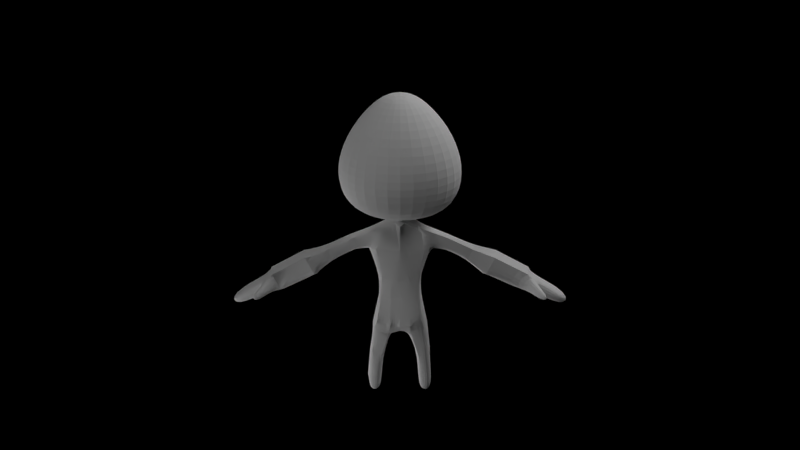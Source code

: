 # Source: PlayerProto16.blend  (saved by Blender 2.61.0; exported with 4.5.12 LTS)
import bpy
from mathutils import Matrix  # noqa: F401  (used for matrix-valued properties, if any)

bpy.ops.wm.read_factory_settings(use_empty=True)
scene = bpy.context.scene
scene.name = 'Scene'

# ---- collections
col_collection_1 = bpy.data.collections.new('Collection 1'); scene.collection.children.link(col_collection_1)
col_collection_6 = bpy.data.collections.new('Collection 6'); scene.collection.children.link(col_collection_6)

# ---- materials (node trees are filled in below, after node groups)
mat_character = bpy.data.materials.new('Character')
mat_character.alpha_threshold = 0.0
mat_character.use_transparent_shadow = False
mat_character.preview_render_type = 'FLAT'
mat_character.diffuse_color = (1.0, 1.0, 1.0, 1.0)
mat_character.roughness = 0.5
mat_character.line_color = (0.0, 0.0, 0.0, 1.0)

# ---- material node trees

# ---- world
world_world = bpy.data.worlds.new('World'); scene.world = world_world
world_world.use_nodes = True; world_world.node_tree.nodes.clear()
_N = world_world.node_tree.nodes; _L = world_world.node_tree.links
n0 = _N.new('ShaderNodeOutputWorld'); n0.name = 'World Output'; n0.location = (300, 300)
n0.width = 120
n1 = _N.new('ShaderNodeBsdfDiffuse'); n1.name = 'Diffuse BSDF'; n1.location = (100, 300)
n1.inputs[0].default_value = (0.3757, 0.1993, 0.3622, 1.0)
_L.new(n1.outputs[0], n0.inputs[0])
n0.is_active_output = True
world_world.color = (0.05088, 0.05088, 0.05088)
world_world.use_sun_shadow = False
world_world.sun_shadow_jitter_overblur = 0.0
world_world.cycles.sampling_method = 'MANUAL'
world_world.cycles.sample_map_resolution = 256

# ---- cameras
cam_camera = bpy.data.cameras.new('Camera')
cam_camera.clip_end = 100.0
cam_camera.lens = 35.0
cam_camera.sensor_width = 32.0
cam_camera.sensor_height = 18.0
cam_camera.ortho_scale = 7.314
cam_camera.dof.focus_distance = 0.0
cam_camera.dof.aperture_fstop = 128.0

# ---- lights
light_lamp_007 = bpy.data.lights.new('Lamp.007', 'POINT')
light_lamp_007.transmission_factor = 0.0
light_lamp_007.cutoff_distance = 30.0
light_lamp_007.energy = 100.0
light_lamp_007.shadow_buffer_clip_start = 1.001
light_lamp_007.shadow_soft_size = 1.0
light_lamp_007.shadow_maximum_resolution = 0.006
light_lamp_007.use_absolute_resolution = True
light_lamp_007.cycles.use_multiple_importance_sampling = False
light_lamp_006 = bpy.data.lights.new('Lamp.006', 'POINT')
light_lamp_006.transmission_factor = 0.0
light_lamp_006.cutoff_distance = 30.0
light_lamp_006.energy = 100.0
light_lamp_006.shadow_buffer_clip_start = 1.001
light_lamp_006.shadow_soft_size = 1.0
light_lamp_006.shadow_maximum_resolution = 0.006
light_lamp_006.use_absolute_resolution = True
light_lamp_006.cycles.use_multiple_importance_sampling = False
light_lamp_005 = bpy.data.lights.new('Lamp.005', 'POINT')
light_lamp_005.transmission_factor = 0.0
light_lamp_005.cutoff_distance = 30.0
light_lamp_005.energy = 100.0
light_lamp_005.shadow_buffer_clip_start = 1.001
light_lamp_005.shadow_soft_size = 1.0
light_lamp_005.shadow_maximum_resolution = 0.006
light_lamp_005.use_absolute_resolution = True
light_lamp_005.cycles.use_multiple_importance_sampling = False
light_lamp_004 = bpy.data.lights.new('Lamp.004', 'POINT')
light_lamp_004.transmission_factor = 0.0
light_lamp_004.cutoff_distance = 30.0
light_lamp_004.energy = 100.0
light_lamp_004.shadow_buffer_clip_start = 1.001
light_lamp_004.shadow_soft_size = 1.0
light_lamp_004.shadow_maximum_resolution = 0.006
light_lamp_004.use_absolute_resolution = True
light_lamp_004.cycles.use_multiple_importance_sampling = False
light_lamp_002 = bpy.data.lights.new('Lamp.002', 'POINT')
light_lamp_002.transmission_factor = 0.0
light_lamp_002.cutoff_distance = 30.0
light_lamp_002.energy = 100.0
light_lamp_002.shadow_buffer_clip_start = 1.001
light_lamp_002.shadow_soft_size = 1.0
light_lamp_002.shadow_maximum_resolution = 0.006
light_lamp_002.use_absolute_resolution = True
light_lamp_002.cycles.use_multiple_importance_sampling = False
light_lamp = bpy.data.lights.new('Lamp', 'POINT')
light_lamp.transmission_factor = 0.0
light_lamp.cutoff_distance = 30.0
light_lamp.energy = 100.0
light_lamp.shadow_buffer_clip_start = 1.001
light_lamp.shadow_soft_size = 1.0
light_lamp.shadow_maximum_resolution = 0.006
light_lamp.use_absolute_resolution = True
light_lamp.cycles.use_multiple_importance_sampling = False

# ---- meshes
me_cube = bpy.data.meshes.new('Cube')
me_cube.from_pydata([(0.1734, -1.196, 0.007754), (-0.1734, -1.196, 0.007754), (-0.1552, -1.196, 0.7017), (8.065e-06, -1.434, -0.02751), (0.2067, -1.312, -0.0305), (0.1965, -1.312, 0.7244), (8.065e-06, -1.185, 0.7379), (0.1356, -1.394, 0.3374), (-0.1355, -1.394, 0.3374), (0.1356, -1.233, 0.3374), (0.1533, -1.314, 0.3377), (-0.1533, -1.314, 0.3377), (8.064e-06, -1.42, 0.3282), (0.1889, -1.386, -0.03575), (0.1889, -1.237, -0.03575), (0.07562, -1.188, -0.03009), (-0.0756, -1.188, -0.03009), (-0.1902, -1.388, 0.7064), (0.1903, -1.235, 0.7063), (0.1776, -1.434, 0.5759), (-0.1776, -1.434, 0.5759), (0.1776, -1.188, 0.5759), (-0.1407, -1.233, 0.195), (8.069e-06, -1.239, -0.08068), (8.065e-06, -1.385, -0.08068), (8.066e-06, -1.258, 0.8052), (0.2298, -1.312, 0.55), (0.1514, -1.265, 0.339), (0.1589, -1.314, 0.1933), (-0.1589, -1.314, 0.1933), (-0.1514, -1.362, 0.339), (-0.06743, -1.416, 0.3302), (8.065e-06, -1.415, 0.1898), (0.06744, -1.211, 0.3302), (-0.06743, -1.211, 0.3302), (-0.08435, -1.387, -0.1037), (-0.02769, -1.277, 0.8022), (0.2198, -1.236, 0.5758), (-0.2198, -1.387, 0.5758), (-0.1564, -1.362, 0.1931), (0.06899, -1.215, 0.1893), (-0.06897, -1.215, 0.1893), (0.3377, -1.378, 0.5615), (-0.3377, -1.378, 0.5615), (0.3377, -1.246, 0.5615), (-0.3377, -1.246, 0.5615), (0.3318, -1.312, 0.5426), (-0.3601, -1.246, 0.6406), (0.3601, -1.378, 0.6406), (-0.3671, -1.312, 0.6587), (0.5475, -1.312, 0.5755), (0.5382, -1.244, 0.5568), (-0.4919, -1.312, 0.4611), (-0.5011, -1.244, 0.4798), (-0.5011, -1.38, 0.4798), (-0.6367, -1.42, 0.3824), (0.6367, -1.204, 0.3824), (0.6216, -1.312, 0.3521), (0.6984, -1.204, 0.5047), (-0.6984, -1.204, 0.5047), (-0.6984, -1.42, 0.5047), (0.9604, -1.312, 0.4035), (-0.9604, -1.312, 0.4035), (-0.9453, -1.416, 0.3763), (0.9453, -1.208, 0.3763), (-0.8736, -1.312, 0.2316), (0.8865, -1.208, 0.2598), (-0.8865, -1.208, 0.2598), (-0.8865, -1.416, 0.2598), (0.1402, -1.378, -0.2866), (-0.1402, -1.378, -0.2866), (0.2116, -1.246, -0.2485), (-0.2116, -1.246, -0.2485), (-0.2282, -1.312, -0.2399), (-0.248, -1.312, -0.4671), (0.2305, -1.378, -0.4697), (0.2305, -1.245, -0.4697), (0.1585, -1.242, -0.5808), (0.2384, -1.312, -0.5891), (-0.2383, -1.312, -0.5891), (0.2317, -1.381, -0.5825), (-0.2317, -1.381, -0.5825), (0.2317, -1.242, -0.5825), (-0.2317, -1.242, -0.5825), (0.152, -1.312, -0.5863), (-0.152, -1.312, -0.5863), (-0.1585, -1.242, -0.5808), (0.1585, -1.381, -0.5808), (-0.1585, -1.381, -0.5808), (0.1541, -1.379, -0.4831), (-0.1541, -1.379, -0.4831), (0.1541, -1.245, -0.4831), (-0.1541, -1.245, -0.4831), (0.1366, -1.312, -0.4869), (-0.1366, -1.312, -0.4869), (-0.2305, -1.245, -0.4697), (-0.2305, -1.378, -0.4697), (0.248, -1.312, -0.4671), (0.2282, -1.312, -0.2399), (0.2116, -1.377, -0.2485), (-0.2116, -1.377, -0.2485), (0.1234, -1.312, -0.2965), (-0.1234, -1.312, -0.2965), (0.1402, -1.246, -0.2866), (-0.1402, -1.246, -0.2866), (1.032, -1.312, 0.3147), (-1.032, -1.312, 0.3147), (1.023, -1.404, 0.323), (-1.023, -1.404, 0.323), (1.023, -1.22, 0.323), (-1.023, -1.22, 0.323), (0.9876, -1.312, 0.2266), (-0.9876, -1.312, 0.2266), (0.9754, -1.22, 0.2291), (-0.9754, -1.22, 0.2291), (0.9754, -1.404, 0.2291), (-0.9754, -1.404, 0.2291), (0.8865, -1.416, 0.2598), (0.8736, -1.312, 0.2316), (-0.9453, -1.208, 0.3763), (0.9453, -1.416, 0.3763), (0.7137, -1.312, 0.5349), (-0.7137, -1.312, 0.5349), (0.6984, -1.42, 0.5047), (-0.6215, -1.312, 0.3521), (-0.6367, -1.204, 0.3824), (0.6367, -1.42, 0.3824), (0.5011, -1.38, 0.4798), (0.5011, -1.244, 0.4798), (0.4919, -1.312, 0.4611), (-0.5382, -1.244, 0.5568), (0.5382, -1.38, 0.5568), (-0.5382, -1.38, 0.5568), (-0.5475, -1.312, 0.5755), (0.3671, -1.312, 0.6587), (-0.3601, -1.378, 0.6406), (0.3601, -1.246, 0.6406), (-0.3318, -1.312, 0.5426), (0.07502, -1.16, 0.5709), (-0.07501, -1.16, 0.5709), (0.06899, -1.412, 0.1893), (-0.06897, -1.412, 0.1893), (8.065e-06, -1.47, 0.5727), (0.1565, -1.362, 0.1931), (0.2198, -1.387, 0.5758), (0.1565, -1.265, 0.1931), (-0.1564, -1.265, 0.1931), (-0.2198, -1.236, 0.5758), (0.02883, -1.323, 0.7993), (-0.02614, -1.323, 0.7993), (0.0277, -1.277, 0.8022), (0.08437, -1.387, -0.1037), (0.08437, -1.236, -0.1037), (-0.08435, -1.236, -0.1037), (-0.007469, -1.212, 0.1898), (8.069e-06, -1.156, 0.5666), (0.06744, -1.416, 0.3302), (0.1514, -1.362, 0.339), (-0.1514, -1.265, 0.339), (-0.2298, -1.312, 0.55), (8.066e-06, -1.338, 0.7989), (0.03743, -1.296, 0.8023), (-0.03742, -1.296, 0.8023), (0.06566, -1.312, -0.1248), (-0.06564, -1.312, -0.1248), (0.1407, -1.233, 0.195), (-0.1776, -1.188, 0.5759), (0.1407, -1.393, 0.195), (-0.1407, -1.393, 0.195), (0.07103, -1.186, 0.7376), (-0.07101, -1.186, 0.7376), (0.03417, -1.432, 0.7719), (-0.03415, -1.432, 0.7719), (-0.1903, -1.235, 0.7063), (0.1902, -1.388, 0.7064), (-0.1889, -1.237, -0.03575), (-0.1889, -1.386, -0.03575), (0.07562, -1.434, -0.03009), (-0.0756, -1.434, -0.03009), (8.065e-06, -1.207, 0.3282), (8.065e-06, -1.312, -0.08908), (-0.1355, -1.233, 0.3374), (8.066e-06, -1.468, 0.7536), (-0.1965, -1.312, 0.7244), (8.069e-06, -1.188, -0.02751), (-0.2067, -1.312, -0.0305), (0.1552, -1.426, 0.7018), (-0.1552, -1.426, 0.7018), (0.1552, -1.196, 0.7017), (0.1734, -1.426, 0.007754), (-0.1734, -1.426, 0.007754), (0.9901, -1.499, 0.3391), (-0.9901, -1.499, 0.3391), (0.943, -1.499, 0.2459), (-0.943, -1.499, 0.2459), (1.023, -1.458, 0.2367), (-1.023, -1.458, 0.2367), (1.045, -1.458, 0.2801), (-1.045, -1.458, 0.2801), (1.086, -1.587, 0.2488), (-1.086, -1.587, 0.2488), (1.073, -1.587, 0.2222), (-1.073, -1.587, 0.2222), (1.024, -1.612, 0.2278), (-1.024, -1.612, 0.2278), (1.052, -1.612, 0.285), (-1.052, -1.612, 0.285), (1.191, -1.437, 0.1312), (-1.191, -1.437, 0.1312), (1.191, -1.187, 0.1312), (-1.191, -1.187, 0.1312), (1.267, -1.31, 0.08316), (-1.267, -1.31, 0.08316), (1.229, -1.187, 0.2077), (-1.229, -1.187, 0.2077), (1.229, -1.437, 0.2077), (-1.229, -1.437, 0.2077), (1.312, -1.31, 0.1712), (-1.312, -1.31, 0.1712), (-0.3761, -1.256, 0.8426), (0.3709, -1.256, 0.8426), (-0.002576, -1.667, 0.8089), (-0.279, -1.059, 0.8423), (0.2738, -1.059, 0.8423), (-0.2635, -1.518, 0.8135), (0.2851, -1.518, 0.8135), (-0.002576, -0.8742, 0.8722), (-0.003704, -0.7385, 1.056), (0.3811, -1.6, 0.9779), (-0.3528, -1.6, 0.9779), (0.3661, -0.9852, 1.016), (-0.3735, -0.9852, 1.016), (-0.003704, -1.799, 0.9718), (0.496, -1.249, 1.017), (-0.5034, -1.249, 1.017), (-0.5034, -1.249, 1.228), (0.496, -1.249, 1.228), (-0.003704, -1.799, 1.182), (-0.3735, -0.9852, 1.227), (0.3661, -0.9852, 1.227), (-0.3528, -1.6, 1.189), (0.3811, -1.6, 1.189), (-0.003704, -0.7385, 1.267), (-0.002735, -0.855, 1.485), (0.2986, -1.529, 1.424), (-0.2761, -1.529, 1.424), (0.2869, -1.048, 1.454), (-0.2924, -1.048, 1.454), (-0.002735, -1.686, 1.419), (0.3886, -1.255, 1.454), (-0.3941, -1.255, 1.454), (-0.2098, -1.264, 1.638), (0.2076, -1.264, 1.638), (-0.001102, -1.494, 1.619), (-0.1555, -1.154, 1.637), (0.1533, -1.154, 1.637), (-0.1469, -1.411, 1.621), (0.1596, -1.411, 1.621), (-0.001102, -1.051, 1.654), (0.000763, -1.248, 1.735)], [], [(16, 184, 23, 153), (153, 23, 180, 164), (0, 14, 152, 15), (24, 180, 163, 151), (164, 180, 24, 35), (3, 24, 151, 177), (176, 35, 178, 190), (162, 36, 173, 183), (21, 188, 18, 37), (173, 2, 166, 147), (27, 37, 26, 10), (159, 147, 158, 11), (0, 165, 145, 14), (145, 27, 10, 28), (14, 145, 28, 4), (29, 146, 175, 185), (10, 26, 144, 157), (38, 159, 11, 30), (20, 38, 30, 8), (30, 11, 29, 39), (19, 186, 171, 142), (7, 19, 142, 156), (142, 20, 8, 31), (142, 171, 182), (182, 172, 142), (156, 142, 12), (142, 31, 12), (141, 168, 190, 178), (12, 31, 141, 32), (154, 179, 33, 40), (41, 154, 184, 16), (40, 33, 9, 165), (181, 34, 41, 22), (16, 1, 22, 41), (26, 37, 44, 46), (18, 5, 134, 136), (49, 183, 173, 47), (5, 174, 48, 134), (134, 48, 131, 50), (132, 135, 49, 133), (136, 134, 50, 51), (130, 47, 45, 53), (53, 45, 137, 52), (54, 43, 135, 132), (52, 137, 43, 54), (131, 127, 126, 123), (129, 128, 56, 57), (51, 50, 121, 58), (121, 123, 120, 61), (62, 122, 59, 119), (68, 55, 60, 63), (65, 124, 55, 68), (70, 35, 176, 100), (151, 163, 101, 69), (152, 14, 71, 103), (72, 175, 153, 104), (163, 152, 103, 101), (14, 4, 98, 71), (73, 185, 175, 72), (100, 176, 185, 73), (74, 73, 72, 95), (83, 95, 92, 86), (15, 184, 23, 152), (152, 23, 180, 163), (1, 175, 153, 16), (3, 24, 35, 178), (13, 151, 177, 189), (25, 6, 169, 150), (170, 6, 25, 36), (150, 169, 188, 18), (2, 170, 36, 173), (161, 150, 18, 5), (148, 161, 5, 174), (183, 162, 149, 17), (182, 160, 148, 171), (149, 160, 182, 172), (171, 148, 174, 186), (17, 149, 172, 187), (37, 21, 9, 27), (181, 166, 147, 158), (27, 9, 165, 145), (22, 181, 158, 146), (1, 22, 146, 175), (146, 158, 11, 29), (186, 174, 144, 19), (38, 17, 187, 20), (19, 144, 157, 7), (157, 10, 28, 143), (143, 28, 4, 13), (185, 29, 39, 176), (7, 157, 143, 167), (39, 30, 8, 168), (167, 143, 13, 189), (176, 39, 168, 190), (20, 187, 172, 142), (156, 7, 167, 140), (168, 8, 31, 141), (140, 167, 189, 177), (12, 156, 140, 32), (32, 140, 177, 3), (178, 141, 32, 3), (169, 6, 155, 138), (155, 6, 170, 139), (179, 155, 139, 34), (188, 169, 138, 21), (139, 170, 2, 166), (21, 138, 33, 9), (34, 139, 166, 181), (154, 179, 34, 41), (40, 154, 184, 15), (15, 0, 165, 40), (46, 26, 144, 42), (38, 159, 137, 43), (42, 144, 174, 48), (17, 38, 43, 135), (159, 147, 45, 137), (136, 18, 37, 44), (147, 173, 47, 45), (183, 17, 135, 49), (47, 49, 133, 130), (51, 136, 44, 128), (128, 44, 46, 129), (127, 42, 48, 131), (129, 46, 42, 127), (57, 129, 127, 126), (54, 52, 124, 55), (132, 54, 55, 60), (52, 53, 125, 124), (58, 51, 128, 56), (53, 130, 59, 125), (130, 133, 122, 59), (123, 131, 50, 121), (133, 132, 60, 122), (122, 60, 63, 62), (61, 121, 58, 64), (64, 58, 56, 66), (125, 59, 119, 67), (66, 56, 57, 118), (124, 125, 67, 65), (117, 126, 123, 120), (118, 57, 126, 117), (111, 118, 117, 115), (68, 65, 112, 116), (113, 66, 118, 111), (65, 67, 114, 112), (109, 64, 66, 113), (67, 119, 110, 114), (105, 61, 64, 109), (119, 62, 106, 110), (107, 120, 61, 105), (62, 63, 108, 106), (69, 151, 13, 99), (35, 164, 102, 70), (164, 153, 104, 102), (99, 13, 4, 98), (75, 99, 98, 97), (73, 100, 96, 74), (97, 98, 71, 76), (91, 103, 101, 93), (102, 104, 92, 94), (76, 71, 103, 91), (104, 72, 95, 92), (93, 101, 69, 89), (70, 102, 94, 90), (89, 69, 99, 75), (100, 70, 90, 96), (87, 89, 75, 80), (96, 90, 88, 81), (84, 93, 89, 87), (90, 94, 85, 88), (82, 76, 91, 77), (77, 91, 93, 84), (94, 92, 86, 85), (78, 97, 76, 82), (95, 74, 79, 83), (80, 75, 97, 78), (74, 96, 81, 79), (82, 77, 84, 78), (85, 86, 83, 79), (78, 84, 87, 80), (88, 85, 79, 81), (107, 115, 195, 197), (196, 116, 108, 198), (120, 107, 197, 191), (198, 108, 63, 192), (115, 117, 193, 195), (194, 68, 116, 196), (117, 120, 191, 193), (192, 63, 68, 194), (193, 191, 205, 203), (206, 192, 194, 204), (195, 193, 203, 201), (204, 194, 196, 202), (191, 197, 199, 205), (200, 198, 192, 206), (197, 195, 201, 199), (202, 196, 198, 200), (201, 203, 205, 199), (206, 204, 202, 200), (107, 105, 217, 215), (218, 106, 108, 216), (105, 109, 213, 217), (214, 110, 106, 218), (109, 113, 209, 213), (210, 114, 110, 214), (113, 111, 211, 209), (212, 112, 114, 210), (115, 107, 215, 207), (216, 108, 116, 208), (111, 115, 207, 211), (208, 116, 112, 212), (217, 213, 209, 211), (210, 214, 218, 212), (215, 217, 211, 207), (212, 218, 216, 208), (148, 160, 221, 225), (25, 150, 223, 226), (36, 25, 226, 222), (160, 149, 224, 221), (149, 162, 219, 224), (161, 148, 225, 220), (162, 36, 222, 219), (150, 161, 220, 223), (223, 220, 233, 230), (219, 222, 231, 234), (220, 225, 228, 233), (224, 219, 234, 229), (221, 224, 229, 232), (222, 226, 227, 231), (226, 223, 230, 227), (225, 221, 232, 228), (228, 232, 237, 241), (227, 230, 239, 242), (231, 227, 242, 238), (232, 229, 240, 237), (229, 234, 235, 240), (233, 228, 241, 236), (234, 231, 238, 235), (230, 233, 236, 239), (239, 236, 249, 246), (235, 238, 247, 250), (236, 241, 244, 249), (240, 235, 250, 245), (237, 240, 245, 248), (238, 242, 243, 247), (242, 239, 246, 243), (241, 237, 248, 244), (244, 248, 253, 257), (243, 246, 255, 258), (247, 243, 258, 254), (248, 245, 256, 253), (245, 250, 251, 256), (249, 244, 257, 252), (250, 247, 254, 251), (246, 249, 252, 255), (255, 252, 259), (251, 254, 259), (252, 257, 259), (256, 251, 259), (253, 256, 259), (254, 258, 259), (258, 255, 259), (257, 253, 259), (138, 155, 179, 33)])
_uv = me_cube.uv_layers.new(name='UVMap')
_uv.uv.foreach_set('vector', [0.3683, 0.7111, 0.3929, 0.718, 0.3985, 0.6924, 0.3692, 0.6809, 0.3692, 0.6809, 0.3985, 0.6924, 0.4087, 0.6679, 0.3844, 0.6562, 0.08547, 0.7165, 0.09457, 0.6975, 0.05349, 0.6797, 0.0541, 0.71, 0.2114, 0.6625, 0.2114, 0.6344, 0.1842, 0.632, 0.1781, 0.6606, 0.2386, 0.6321, 0.2114, 0.6344, 0.2114, 0.6625, 0.2447, 0.6607, 0.2113, 0.6896, 0.2114, 0.6625, 0.1781, 0.6606, 0.1861, 0.6897, 0.2789, 0.6903, 0.2447, 0.6607, 0.2365, 0.6898, 0.2646, 0.7056, 0.2337, 0.9584, 0.2402, 0.9658, 0.2693, 0.9135, 0.2551, 0.9097, 0.1297, 0.8955, 0.1424, 0.9193, 0.1516, 0.9132, 0.1425, 0.89, 0.2693, 0.9135, 0.2785, 0.9198, 0.2915, 0.8961, 0.2787, 0.8905, 0.1244, 0.8237, 0.1425, 0.89, 0.1546, 0.8804, 0.1406, 0.8197, 0.2667, 0.8808, 0.2787, 0.8905, 0.2972, 0.8243, 0.2811, 0.8202, 0.08547, 0.7165, 0.1024, 0.7755, 0.1148, 0.7724, 0.09457, 0.6975, 0.1148, 0.7724, 0.1244, 0.8237, 0.1406, 0.8197, 0.1316, 0.7696, 0.09457, 0.6975, 0.1148, 0.7724, 0.1316, 0.7696, 0.1192, 0.6943, 0.2904, 0.7702, 0.3073, 0.7731, 0.328, 0.6984, 0.3034, 0.6949, 0.1406, 0.8197, 0.1546, 0.8804, 0.1692, 0.8813, 0.1567, 0.8171, 0.2521, 0.8816, 0.2667, 0.8808, 0.2811, 0.8202, 0.265, 0.8174, 0.2411, 0.8791, 0.2521, 0.8816, 0.265, 0.8174, 0.254, 0.8153, 0.265, 0.8174, 0.2811, 0.8202, 0.2904, 0.7702, 0.2738, 0.7673, 0.1802, 0.879, 0.1851, 0.8989, 0.2016, 0.9131, 0.2106, 0.8772, 0.1677, 0.815, 0.1802, 0.879, 0.2106, 0.8772, 0.1897, 0.8092, 0.2106, 0.8772, 0.2411, 0.8791, 0.254, 0.8153, 0.2321, 0.8093, 0.2106, 0.8772, 0.2016, 0.9131, 0.2106, 0.9069, 0.2106, 0.9069, 0.2196, 0.9131, 0.2106, 0.8772, 0.1897, 0.8092, 0.2106, 0.8772, 0.2109, 0.8083, 0.2106, 0.8772, 0.2321, 0.8093, 0.2109, 0.8083, 0.2347, 0.7635, 0.2615, 0.7662, 0.2646, 0.7056, 0.2365, 0.6898, 0.2109, 0.8083, 0.2321, 0.8093, 0.2347, 0.7635, 0.211, 0.7634, 0.04982, 0.7892, 0.06426, 0.8349, 0.08755, 0.83, 0.07554, 0.7816, 0.3464, 0.7825, 0.367, 0.7887, 0.3929, 0.718, 0.3683, 0.7111, 0.07554, 0.7816, 0.08755, 0.83, 0.1128, 0.8263, 0.1024, 0.7755, 0.3089, 0.8269, 0.3341, 0.8309, 0.3464, 0.7825, 0.3196, 0.7763, 0.3683, 0.7111, 0.3369, 0.7174, 0.3196, 0.7763, 0.3464, 0.7825, 0.8684, 0.9571, 0.8942, 0.9641, 0.8979, 0.9175, 0.8683, 0.9177, 0.9361, 0.9874, 0.9647, 0.9843, 0.9575, 0.918, 0.9312, 0.9189, 0.4562, 0.9183, 0.4492, 0.9839, 0.4774, 0.987, 0.4823, 0.9192, 0.7724, 0.9844, 0.8008, 0.9874, 0.8056, 0.9191, 0.7794, 0.9182, 0.7794, 0.9182, 0.8056, 0.9191, 0.8038, 0.8408, 0.7773, 0.845, 0.6085, 0.842, 0.6066, 0.9194, 0.6325, 0.9186, 0.6346, 0.8462, 0.9312, 0.9189, 0.9575, 0.918, 0.9593, 0.8444, 0.9326, 0.8404, 0.4809, 0.8414, 0.4823, 0.9192, 0.5153, 0.9178, 0.5155, 0.84, 0.5155, 0.84, 0.5153, 0.9178, 0.5446, 0.918, 0.5449, 0.8396, 0.5742, 0.8402, 0.5738, 0.9179, 0.6066, 0.9194, 0.6085, 0.842, 0.5449, 0.8396, 0.5446, 0.918, 0.5738, 0.9179, 0.5742, 0.8402, 0.8038, 0.8408, 0.8385, 0.8391, 0.8332, 0.7746, 0.7922, 0.7809, 0.868, 0.8385, 0.8978, 0.839, 0.903, 0.7755, 0.8674, 0.7748, 0.9326, 0.8404, 0.9593, 0.8444, 0.9787, 0.7883, 0.9431, 0.7809, 0.7574, 0.7905, 0.7922, 0.7809, 0.7733, 0.6775, 0.7336, 0.6959, 0.4258, 0.7, 0.4351, 0.7898, 0.4705, 0.7824, 0.4605, 0.6975, 0.5831, 0.6709, 0.5797, 0.7763, 0.6202, 0.7828, 0.6396, 0.681, 0.5397, 0.6826, 0.5457, 0.7764, 0.5797, 0.7763, 0.5831, 0.6709, 0.952, 0.1195, 0.9711, 0.1967, 0.9265, 0.222, 0.9222, 0.1345, 0.9711, 0.1977, 1.0, 0.1832, 0.9792, 0.1114, 0.952, 0.1205, 0.8185, 0.1978, 0.8631, 0.2231, 0.8673, 0.1356, 0.8374, 0.1206, 0.8673, 0.1346, 0.8631, 0.2221, 0.8185, 0.1968, 0.8374, 0.1196, 0.7895, 0.1833, 0.8185, 0.1978, 0.8374, 0.1206, 0.8102, 0.1115, 0.8631, 0.2231, 0.8949, 0.2245, 0.8947, 0.1387, 0.8673, 0.1356, 0.8947, 0.1377, 0.8949, 0.2235, 0.8631, 0.2221, 0.8673, 0.1346, 0.9222, 0.1345, 0.9265, 0.222, 0.8949, 0.2235, 0.8947, 0.1377, 0.8947, 0.0557, 0.8947, 0.1377, 0.8673, 0.1346, 0.8738, 0.05412, 0.877, 0.02844, 0.8738, 0.05412, 0.8517, 0.04581, 0.8639, 0.02446, 0.0541, 0.71, 0.0294, 0.7167, 0.024, 0.691, 0.05349, 0.6797, 0.05349, 0.6797, 0.024, 0.691, 0.014, 0.6663, 0.03841, 0.6549, 0.3369, 0.7174, 0.328, 0.6984, 0.3692, 0.6809, 0.3683, 0.7111, 0.2113, 0.6896, 0.2114, 0.6625, 0.2447, 0.6607, 0.2365, 0.6898, 0.1437, 0.6899, 0.1781, 0.6606, 0.1861, 0.6897, 0.1579, 0.7053, 0.1716, 0.9785, 0.1276, 0.9676, 0.1399, 0.9431, 0.1802, 0.9659, 0.2808, 0.9435, 0.2927, 0.9682, 0.2485, 0.9785, 0.2402, 0.9658, 0.1802, 0.9659, 0.1399, 0.9431, 0.1424, 0.9193, 0.1516, 0.9132, 0.2785, 0.9198, 0.2808, 0.9435, 0.2402, 0.9658, 0.2693, 0.9135, 0.1867, 0.9587, 0.1802, 0.9659, 0.1516, 0.9132, 0.166, 0.9095, 0.1965, 0.9563, 0.1867, 0.9587, 0.166, 0.9095, 0.1777, 0.9014, 0.2551, 0.9097, 0.2337, 0.9584, 0.2235, 0.9565, 0.2435, 0.9015, 0.2106, 0.9069, 0.2107, 0.9514, 0.1965, 0.9563, 0.2016, 0.9131, 0.2235, 0.9565, 0.2107, 0.9514, 0.2106, 0.9069, 0.2196, 0.9131, 0.2016, 0.9131, 0.1965, 0.9563, 0.1777, 0.9014, 0.1851, 0.8989, 0.2435, 0.9015, 0.2235, 0.9565, 0.2196, 0.9131, 0.2361, 0.899, 0.1425, 0.89, 0.1297, 0.8955, 0.1128, 0.8263, 0.1244, 0.8237, 0.3089, 0.8269, 0.2915, 0.8961, 0.2787, 0.8905, 0.2972, 0.8243, 0.1244, 0.8237, 0.1128, 0.8263, 0.1024, 0.7755, 0.1148, 0.7724, 0.3196, 0.7763, 0.3089, 0.8269, 0.2972, 0.8243, 0.3073, 0.7731, 0.3369, 0.7174, 0.3196, 0.7763, 0.3073, 0.7731, 0.328, 0.6984, 0.3073, 0.7731, 0.2972, 0.8243, 0.2811, 0.8202, 0.2904, 0.7702, 0.1851, 0.8989, 0.1777, 0.9014, 0.1692, 0.8813, 0.1802, 0.879, 0.2521, 0.8816, 0.2435, 0.9015, 0.2361, 0.899, 0.2411, 0.8791, 0.1802, 0.879, 0.1692, 0.8813, 0.1567, 0.8171, 0.1677, 0.815, 0.1567, 0.8171, 0.1406, 0.8197, 0.1316, 0.7696, 0.1483, 0.7669, 0.1483, 0.7669, 0.1316, 0.7696, 0.1192, 0.6943, 0.1437, 0.6899, 0.3034, 0.6949, 0.2904, 0.7702, 0.2738, 0.7673, 0.2789, 0.6903, 0.1677, 0.815, 0.1567, 0.8171, 0.1483, 0.7669, 0.1606, 0.7659, 0.2738, 0.7673, 0.265, 0.8174, 0.254, 0.8153, 0.2615, 0.7662, 0.1606, 0.7659, 0.1483, 0.7669, 0.1437, 0.6899, 0.1579, 0.7053, 0.2789, 0.6903, 0.2738, 0.7673, 0.2615, 0.7662, 0.2646, 0.7056, 0.2411, 0.8791, 0.2361, 0.899, 0.2196, 0.9131, 0.2106, 0.8772, 0.1897, 0.8092, 0.1677, 0.815, 0.1606, 0.7659, 0.1874, 0.7634, 0.2615, 0.7662, 0.254, 0.8153, 0.2321, 0.8093, 0.2347, 0.7635, 0.1874, 0.7634, 0.1606, 0.7659, 0.1579, 0.7053, 0.1861, 0.6897, 0.2109, 0.8083, 0.1897, 0.8092, 0.1874, 0.7634, 0.211, 0.7634, 0.211, 0.7634, 0.1874, 0.7634, 0.1861, 0.6897, 0.2113, 0.6896, 0.2365, 0.6898, 0.2347, 0.7635, 0.211, 0.7634, 0.2113, 0.6896, 0.1399, 0.9431, 0.1276, 0.9676, 0.08039, 0.9193, 0.1039, 0.9081, 0.3406, 0.9204, 0.2927, 0.9682, 0.2808, 0.9435, 0.3172, 0.9089, 0.3575, 0.8358, 0.3406, 0.9204, 0.3172, 0.9089, 0.3341, 0.8309, 0.1424, 0.9193, 0.1399, 0.9431, 0.1039, 0.9081, 0.1297, 0.8955, 0.3172, 0.9089, 0.2808, 0.9435, 0.2785, 0.9198, 0.2915, 0.8961, 0.1297, 0.8955, 0.1039, 0.9081, 0.08755, 0.83, 0.1128, 0.8263, 0.3341, 0.8309, 0.3172, 0.9089, 0.2915, 0.8961, 0.3089, 0.8269, 0.367, 0.7887, 0.3575, 0.8358, 0.3341, 0.8309, 0.3464, 0.7825, 0.07554, 0.7816, 0.04982, 0.7892, 0.0294, 0.7167, 0.0541, 0.71, 0.0541, 0.71, 0.08547, 0.7165, 0.1024, 0.7755, 0.07554, 0.7816, 0.8683, 0.9177, 0.8684, 0.9571, 0.8426, 0.9641, 0.8388, 0.9176, 0.57, 0.9639, 0.5445, 0.957, 0.5446, 0.918, 0.5738, 0.9179, 0.8388, 0.9176, 0.8426, 0.9641, 0.8008, 0.9874, 0.8056, 0.9191, 0.6113, 0.987, 0.57, 0.9639, 0.5738, 0.9179, 0.6066, 0.9194, 0.5445, 0.957, 0.5189, 0.9639, 0.5153, 0.9178, 0.5446, 0.918, 0.9312, 0.9189, 0.9361, 0.9874, 0.8942, 0.9641, 0.8979, 0.9175, 0.5189, 0.9639, 0.4774, 0.987, 0.4823, 0.9192, 0.5153, 0.9178, 0.6394, 0.984, 0.6113, 0.987, 0.6066, 0.9194, 0.6325, 0.9186, 0.4823, 0.9192, 0.4562, 0.9183, 0.4544, 0.8454, 0.4809, 0.8414, 0.9326, 0.8404, 0.9312, 0.9189, 0.8979, 0.9175, 0.8978, 0.839, 0.8978, 0.839, 0.8979, 0.9175, 0.8683, 0.9177, 0.868, 0.8385, 0.8385, 0.8391, 0.8388, 0.9176, 0.8056, 0.9191, 0.8038, 0.8408, 0.868, 0.8385, 0.8683, 0.9177, 0.8388, 0.9176, 0.8385, 0.8391, 0.8674, 0.7748, 0.868, 0.8385, 0.8385, 0.8391, 0.8332, 0.7746, 0.5742, 0.8402, 0.5449, 0.8396, 0.5457, 0.7764, 0.5797, 0.7763, 0.6085, 0.842, 0.5742, 0.8402, 0.5797, 0.7763, 0.6202, 0.7828, 0.5449, 0.8396, 0.5155, 0.84, 0.5104, 0.777, 0.5457, 0.7764, 0.9431, 0.7809, 0.9326, 0.8404, 0.8978, 0.839, 0.903, 0.7755, 0.5155, 0.84, 0.4809, 0.8414, 0.4705, 0.7824, 0.5104, 0.777, 0.4809, 0.8414, 0.4544, 0.8454, 0.4351, 0.7898, 0.4705, 0.7824, 0.7922, 0.7809, 0.8038, 0.8408, 0.7773, 0.845, 0.7574, 0.7905, 0.6346, 0.8462, 0.6085, 0.842, 0.6202, 0.7828, 0.6544, 0.7924, 0.6544, 0.7924, 0.6202, 0.7828, 0.6396, 0.681, 0.6785, 0.6996, 0.9877, 0.6981, 0.9787, 0.7883, 0.9431, 0.7809, 0.9529, 0.6958, 0.9529, 0.6958, 0.9431, 0.7809, 0.903, 0.7755, 0.9108, 0.6895, 0.5104, 0.777, 0.4705, 0.7824, 0.4605, 0.6975, 0.5029, 0.691, 0.9108, 0.6895, 0.903, 0.7755, 0.8674, 0.7748, 0.8742, 0.6809, 0.5457, 0.7764, 0.5104, 0.777, 0.5029, 0.691, 0.5397, 0.6826, 0.8308, 0.6686, 0.8332, 0.7746, 0.7922, 0.7809, 0.7733, 0.6775, 0.8742, 0.6809, 0.8674, 0.7748, 0.8332, 0.7746, 0.8308, 0.6686, 0.8881, 0.6418, 0.8742, 0.6809, 0.8308, 0.6686, 0.8517, 0.6258, 0.5831, 0.6709, 0.5397, 0.6826, 0.5264, 0.6428, 0.5634, 0.6274, 0.9184, 0.6566, 0.9108, 0.6895, 0.8742, 0.6809, 0.8881, 0.6418, 0.5397, 0.6826, 0.5029, 0.691, 0.4953, 0.6579, 0.5264, 0.6428, 0.9556, 0.6643, 0.9529, 0.6958, 0.9108, 0.6895, 0.9184, 0.6566, 0.5029, 0.691, 0.4605, 0.6975, 0.4576, 0.6659, 0.4953, 0.6579, 0.9877, 0.6611, 0.9877, 0.6981, 0.9529, 0.6958, 0.9556, 0.6643, 0.4605, 0.6975, 0.4258, 0.7, 0.4252, 0.663, 0.4576, 0.6659, 0.7486, 0.6479, 0.7733, 0.6775, 0.7336, 0.6959, 0.716, 0.658, 0.6785, 0.6996, 0.6396, 0.681, 0.6643, 0.6524, 0.6961, 0.6626, 0.952, 0.1205, 0.9711, 0.1977, 0.9265, 0.223, 0.9222, 0.1355, 0.9711, 0.1967, 1.0, 0.1822, 0.9792, 0.1104, 0.952, 0.1195, 0.7895, 0.1823, 0.8185, 0.1968, 0.8374, 0.1196, 0.8102, 0.1105, 0.9222, 0.1355, 0.9265, 0.223, 0.8949, 0.2245, 0.8947, 0.1387, 0.9156, 0.05508, 0.9222, 0.1355, 0.8947, 0.1387, 0.8947, 0.05669, 0.8947, 0.1377, 0.9222, 0.1345, 0.9156, 0.05409, 0.8947, 0.0557, 0.8947, 0.05669, 0.8947, 0.1387, 0.8673, 0.1356, 0.8738, 0.05511, 0.8517, 0.0468, 0.8374, 0.1206, 0.8102, 0.1115, 0.8271, 0.03166, 0.8102, 0.1105, 0.8374, 0.1196, 0.8517, 0.04581, 0.8271, 0.03067, 0.8738, 0.05511, 0.8673, 0.1356, 0.8374, 0.1206, 0.8517, 0.0468, 0.8374, 0.1196, 0.8673, 0.1346, 0.8738, 0.05412, 0.8517, 0.04581, 0.9622, 0.03161, 0.9792, 0.1114, 0.952, 0.1205, 0.9377, 0.04674, 0.952, 0.1195, 0.9792, 0.1104, 0.9622, 0.03062, 0.9377, 0.04575, 0.9377, 0.04674, 0.952, 0.1205, 0.9222, 0.1355, 0.9156, 0.05508, 0.9222, 0.1345, 0.952, 0.1195, 0.9377, 0.04575, 0.9156, 0.05409, 0.9255, 0.02542, 0.9377, 0.04674, 0.9156, 0.05508, 0.9124, 0.02938, 0.9156, 0.05409, 0.9377, 0.04575, 0.9255, 0.02443, 0.9124, 0.02839, 0.9275, 0.000989, 0.9622, 0.03161, 0.9377, 0.04674, 0.9255, 0.02542, 0.9377, 0.04575, 0.9622, 0.03062, 0.9275, 0.0, 0.9255, 0.02443, 0.877, 0.02943, 0.8738, 0.05511, 0.8517, 0.0468, 0.8639, 0.02545, 0.8639, 0.02545, 0.8517, 0.0468, 0.8271, 0.03166, 0.8618, 0.000989, 0.8271, 0.03067, 0.8517, 0.04581, 0.8639, 0.02446, 0.8618, 0.0, 0.8946, 0.01653, 0.8947, 0.05669, 0.8738, 0.05511, 0.877, 0.02943, 0.8738, 0.05412, 0.8947, 0.0557, 0.8946, 0.01554, 0.877, 0.02844, 0.9124, 0.02938, 0.9156, 0.05508, 0.8947, 0.05669, 0.8946, 0.01653, 0.8947, 0.0557, 0.9156, 0.05409, 0.9124, 0.02839, 0.8946, 0.01554, 0.877, 0.02943, 0.8639, 0.02545, 0.8618, 0.000989, 0.8946, 0.01653, 0.8618, 0.0, 0.8639, 0.02446, 0.877, 0.02844, 0.8946, 0.01554, 0.8946, 0.01653, 0.9275, 0.000989, 0.9255, 0.02542, 0.9124, 0.02938, 0.9255, 0.02443, 0.9275, 0.0, 0.8946, 0.01554, 0.9124, 0.02839, 0.8402, 0.585, 0.8517, 0.6258, 0.824, 0.6097, 0.8236, 0.5967, 0.5918, 0.613, 0.5634, 0.6274, 0.578, 0.5885, 0.5929, 0.6005, 0.7733, 0.6775, 0.7486, 0.6479, 0.7559, 0.6236, 0.7802, 0.6399, 0.6577, 0.6287, 0.6643, 0.6524, 0.6396, 0.681, 0.6336, 0.6439, 0.8517, 0.6258, 0.8308, 0.6686, 0.8108, 0.6353, 0.824, 0.6097, 0.6037, 0.6386, 0.5831, 0.6709, 0.5634, 0.6274, 0.5918, 0.613, 0.8308, 0.6686, 0.7733, 0.6775, 0.7802, 0.6399, 0.8108, 0.6353, 0.6336, 0.6439, 0.6396, 0.681, 0.5831, 0.6709, 0.6037, 0.6386, 0.8108, 0.6353, 0.7802, 0.6399, 0.7863, 0.6142, 0.7945, 0.6155, 0.6284, 0.6187, 0.6336, 0.6439, 0.6037, 0.6386, 0.6204, 0.6198, 0.824, 0.6097, 0.8108, 0.6353, 0.7945, 0.6155, 0.7945, 0.6072, 0.6204, 0.6198, 0.6037, 0.6386, 0.5918, 0.613, 0.6206, 0.6117, 0.7802, 0.6399, 0.7559, 0.6236, 0.7886, 0.6013, 0.7863, 0.6142, 0.6266, 0.6062, 0.6577, 0.6287, 0.6336, 0.6439, 0.6284, 0.6187, 0.8236, 0.5967, 0.824, 0.6097, 0.7945, 0.6072, 0.7886, 0.6013, 0.6206, 0.6117, 0.5918, 0.613, 0.5929, 0.6005, 0.6266, 0.6062, 0.7945, 0.6072, 0.7945, 0.6155, 0.7863, 0.6142, 0.7886, 0.6013, 0.6284, 0.6187, 0.6204, 0.6198, 0.6206, 0.6117, 0.6266, 0.6062, 0.8402, 0.585, 0.8295, 0.5577, 0.9163, 0.5264, 0.8899, 0.5607, 0.4969, 0.5214, 0.5914, 0.5591, 0.578, 0.5885, 0.5262, 0.5587, 0.9877, 0.6611, 0.9556, 0.6643, 0.9584, 0.6028, 0.9777, 0.5607, 0.4537, 0.6036, 0.4576, 0.6659, 0.4252, 0.663, 0.4332, 0.5608, 0.9556, 0.6643, 0.9184, 0.6566, 0.9417, 0.5988, 0.9584, 0.6028, 0.4707, 0.5992, 0.4953, 0.6579, 0.4576, 0.6659, 0.4537, 0.6036, 0.9184, 0.6566, 0.8881, 0.6418, 0.9383, 0.5548, 0.9417, 0.5988, 0.4733, 0.5538, 0.5264, 0.6428, 0.4953, 0.6579, 0.4707, 0.5992, 0.8517, 0.6258, 0.8402, 0.585, 0.8899, 0.5607, 0.9005, 0.5712, 0.5262, 0.5587, 0.578, 0.5885, 0.5634, 0.6274, 0.5147, 0.5721, 0.8881, 0.6418, 0.8517, 0.6258, 0.9005, 0.5712, 0.9383, 0.5548, 0.5147, 0.5721, 0.5634, 0.6274, 0.5264, 0.6428, 0.4733, 0.5538, 0.9777, 0.5607, 0.9584, 0.6028, 0.9417, 0.5988, 0.9383, 0.5548, 0.4707, 0.5992, 0.4537, 0.6036, 0.4332, 0.5608, 0.4733, 0.5538, 0.8899, 0.5607, 0.9163, 0.5264, 0.9383, 0.5548, 0.9005, 0.5712, 0.4733, 0.5538, 0.4969, 0.5214, 0.5262, 0.5587, 0.5147, 0.5721, 0.4211, 0.04189, 0.3927, 0.03592, 0.394, 0.203, 0.4516, 0.2, 0.491, 5.96e-08, 0.4714, 0.01984, 0.5731, 0.1719, 0.7329, 0.1197, 0.3151, 0.02002, 0.2952, 0.0, 0.0541, 0.1241, 0.2144, 0.175, 0.3927, 0.03592, 0.3656, 0.04015, 0.3385, 0.1981, 0.394, 0.203, 0.3656, 0.04015, 0.3415, 0.03021, 0.2748, 0.1965, 0.3385, 0.1981, 0.4453, 0.03006, 0.4211, 0.04189, 0.4516, 0.2, 0.5125, 0.194, 0.3415, 0.03021, 0.3151, 0.02002, 0.2144, 0.175, 0.2748, 0.1965, 0.4714, 0.01984, 0.4453, 0.03006, 0.5125, 0.194, 0.5731, 0.1719, 0.5731, 0.1719, 0.5125, 0.194, 0.5175, 0.242, 0.5881, 0.2352, 0.2748, 0.1965, 0.2144, 0.175, 0.2006, 0.2384, 0.2705, 0.2442, 0.5125, 0.194, 0.4516, 0.2, 0.4544, 0.2357, 0.5175, 0.242, 0.3385, 0.1981, 0.2748, 0.1965, 0.2705, 0.2442, 0.3363, 0.2352, 0.394, 0.203, 0.3385, 0.1981, 0.3363, 0.2352, 0.3941, 0.2364, 0.2144, 0.175, 0.0541, 0.1241, 0.0, 0.2551, 0.2006, 0.2384, 0.7329, 0.1197, 0.5731, 0.1719, 0.5881, 0.2352, 0.7895, 0.2494, 0.4516, 0.2, 0.394, 0.203, 0.3941, 0.2364, 0.4544, 0.2357, 0.4544, 0.2357, 0.3941, 0.2364, 0.3941, 0.2651, 0.4543, 0.2685, 0.7895, 0.2494, 0.5881, 0.2352, 0.5847, 0.2963, 0.7644, 0.3698, 0.2006, 0.2384, 0.0, 0.2551, 0.027, 0.3752, 0.2049, 0.299, 0.3941, 0.2364, 0.3363, 0.2352, 0.3371, 0.2694, 0.3941, 0.2651, 0.3363, 0.2352, 0.2705, 0.2442, 0.2745, 0.2841, 0.3371, 0.2694, 0.5175, 0.242, 0.4544, 0.2357, 0.4543, 0.2685, 0.5141, 0.2824, 0.2705, 0.2442, 0.2006, 0.2384, 0.2049, 0.299, 0.2745, 0.2841, 0.5881, 0.2352, 0.5175, 0.242, 0.5141, 0.2824, 0.5847, 0.2963, 0.5847, 0.2963, 0.5141, 0.2824, 0.5019, 0.3315, 0.5553, 0.3642, 0.2745, 0.2841, 0.2049, 0.299, 0.235, 0.3661, 0.2875, 0.3327, 0.5141, 0.2824, 0.4543, 0.2685, 0.4492, 0.3104, 0.5019, 0.3315, 0.3371, 0.2694, 0.2745, 0.2841, 0.2875, 0.3327, 0.3429, 0.3123, 0.3941, 0.2651, 0.3371, 0.2694, 0.3429, 0.3123, 0.3944, 0.3037, 0.2049, 0.299, 0.027, 0.3752, 0.1282, 0.471, 0.235, 0.3661, 0.7644, 0.3698, 0.5847, 0.2963, 0.5553, 0.3642, 0.6649, 0.4669, 0.4543, 0.2685, 0.3941, 0.2651, 0.3944, 0.3037, 0.4492, 0.3104, 0.4492, 0.3104, 0.3944, 0.3037, 0.395, 0.3568, 0.4335, 0.3643, 0.6649, 0.4669, 0.5553, 0.3642, 0.491, 0.4205, 0.5208, 0.5104, 0.235, 0.3661, 0.1282, 0.471, 0.2728, 0.512, 0.3003, 0.4216, 0.3944, 0.3037, 0.3429, 0.3123, 0.3591, 0.3663, 0.395, 0.3568, 0.3429, 0.3123, 0.2875, 0.3327, 0.3235, 0.3873, 0.3591, 0.3663, 0.5019, 0.3315, 0.4492, 0.3104, 0.4335, 0.3643, 0.4669, 0.3867, 0.2875, 0.3327, 0.235, 0.3661, 0.3003, 0.4216, 0.3235, 0.3873, 0.5553, 0.3642, 0.5019, 0.3315, 0.4669, 0.3867, 0.491, 0.4205, 0.491, 0.4205, 0.4669, 0.3867, 0.3964, 0.4646, 0.3235, 0.3873, 0.3003, 0.4216, 0.3964, 0.4646, 0.4669, 0.3867, 0.4335, 0.3643, 0.3964, 0.4646, 0.3591, 0.3663, 0.3235, 0.3873, 0.3964, 0.4646, 0.395, 0.3568, 0.3591, 0.3663, 0.3964, 0.4646, 0.3003, 0.4216, 0.2728, 0.512, 0.3964, 0.4646, 0.5208, 0.5104, 0.491, 0.4205, 0.3964, 0.4646, 0.4335, 0.3643, 0.395, 0.3568, 0.3964, 0.4646, 0.1039, 0.9081, 0.08039, 0.9193, 0.06426, 0.8349, 0.08755, 0.83])
_ca = me_cube.color_attributes.new('Col', 'BYTE_COLOR', 'CORNER')
_ca.data.foreach_set('color', [1.0, 1.0, 1.0, 1.0, 1.0, 1.0, 1.0, 1.0, 1.0, 1.0, 1.0, 1.0, 1.0, 1.0, 1.0, 1.0, 1.0, 1.0, 1.0, 1.0, 1.0, 1.0, 1.0, 1.0, 1.0, 1.0, 1.0, 1.0, 1.0, 1.0, 1.0, 1.0, 1.0, 1.0, 1.0, 1.0, 1.0, 1.0, 1.0, 1.0, 1.0, 1.0, 1.0, 1.0, 1.0, 1.0, 1.0, 1.0, 1.0, 1.0, 1.0, 1.0, 1.0, 1.0, 1.0, 1.0, 1.0, 1.0, 1.0, 1.0, 1.0, 1.0, 1.0, 1.0, 1.0, 1.0, 1.0, 1.0, 1.0, 1.0, 1.0, 1.0, 1.0, 1.0, 1.0, 1.0, 1.0, 1.0, 1.0, 1.0, 1.0, 1.0, 1.0, 1.0, 1.0, 1.0, 1.0, 1.0, 1.0, 1.0, 1.0, 1.0, 1.0, 1.0, 1.0, 1.0, 1.0, 1.0, 1.0, 1.0, 1.0, 1.0, 1.0, 1.0, 1.0, 1.0, 1.0, 1.0, 1.0, 1.0, 1.0, 1.0, 1.0, 1.0, 1.0, 1.0, 1.0, 1.0, 1.0, 1.0, 1.0, 1.0, 1.0, 1.0, 1.0, 1.0, 1.0, 1.0, 1.0, 1.0, 1.0, 1.0, 1.0, 1.0, 1.0, 1.0, 1.0, 1.0, 1.0, 1.0, 1.0, 1.0, 1.0, 1.0, 1.0, 1.0, 1.0, 1.0, 1.0, 1.0, 1.0, 1.0, 1.0, 1.0, 1.0, 1.0, 1.0, 1.0, 1.0, 1.0, 1.0, 1.0, 1.0, 1.0, 1.0, 1.0, 1.0, 1.0, 1.0, 1.0, 1.0, 1.0, 1.0, 1.0, 1.0, 1.0, 1.0, 1.0, 1.0, 1.0, 1.0, 1.0, 1.0, 1.0, 1.0, 1.0, 1.0, 1.0, 1.0, 1.0, 1.0, 1.0, 1.0, 1.0, 1.0, 1.0, 1.0, 1.0, 1.0, 1.0, 1.0, 1.0, 1.0, 1.0, 1.0, 1.0, 1.0, 1.0, 1.0, 1.0, 1.0, 1.0, 1.0, 1.0, 1.0, 1.0, 1.0, 1.0, 1.0, 1.0, 1.0, 1.0, 1.0, 1.0, 1.0, 1.0, 1.0, 1.0, 1.0, 1.0, 1.0, 1.0, 1.0, 1.0, 1.0, 1.0, 1.0, 1.0, 1.0, 1.0, 1.0, 1.0, 1.0, 1.0, 1.0, 1.0, 1.0, 1.0, 1.0, 1.0, 1.0, 1.0, 1.0, 1.0, 1.0, 1.0, 1.0, 1.0, 1.0, 1.0, 1.0, 1.0, 1.0, 1.0, 1.0, 1.0, 1.0, 1.0, 1.0, 1.0, 1.0, 1.0, 1.0, 1.0, 1.0, 1.0, 1.0, 1.0, 1.0, 1.0, 1.0, 1.0, 1.0, 1.0, 1.0, 1.0, 1.0, 1.0, 1.0, 1.0, 1.0, 1.0, 1.0, 1.0, 1.0, 1.0, 1.0, 1.0, 1.0, 1.0, 1.0, 1.0, 1.0, 1.0, 1.0, 1.0, 1.0, 1.0, 1.0, 1.0, 1.0, 1.0, 1.0, 1.0, 1.0, 1.0, 1.0, 1.0, 1.0, 1.0, 1.0, 1.0, 1.0, 1.0, 1.0, 1.0, 1.0, 1.0, 1.0, 1.0, 1.0, 1.0, 1.0, 1.0, 1.0, 1.0, 1.0, 1.0, 1.0, 1.0, 1.0, 1.0, 1.0, 1.0, 1.0, 1.0, 1.0, 1.0, 1.0, 1.0, 1.0, 1.0, 1.0, 1.0, 1.0, 1.0, 1.0, 1.0, 1.0, 1.0, 1.0, 1.0, 1.0, 1.0, 1.0, 1.0, 1.0, 1.0, 1.0, 1.0, 1.0, 1.0, 1.0, 1.0, 1.0, 1.0, 1.0, 1.0, 1.0, 1.0, 1.0, 1.0, 1.0, 1.0, 1.0, 1.0, 1.0, 1.0, 1.0, 1.0, 1.0, 1.0, 1.0, 1.0, 1.0, 1.0, 1.0, 1.0, 1.0, 1.0, 1.0, 1.0, 1.0, 1.0, 1.0, 1.0, 1.0, 1.0, 1.0, 1.0, 1.0, 1.0, 1.0, 1.0, 1.0, 1.0, 1.0, 1.0, 1.0, 1.0, 1.0, 1.0, 1.0, 1.0, 1.0, 1.0, 1.0, 1.0, 1.0, 1.0, 1.0, 1.0, 1.0, 1.0, 1.0, 1.0, 1.0, 1.0, 1.0, 1.0, 1.0, 1.0, 1.0, 1.0, 1.0, 1.0, 1.0, 1.0, 1.0, 1.0, 1.0, 1.0, 1.0, 1.0, 1.0, 1.0, 1.0, 1.0, 1.0, 1.0, 1.0, 1.0, 1.0, 1.0, 1.0, 1.0, 1.0, 1.0, 1.0, 1.0, 1.0, 1.0, 1.0, 1.0, 1.0, 1.0, 1.0, 1.0, 1.0, 1.0, 1.0, 1.0, 1.0, 1.0, 1.0, 1.0, 1.0, 1.0, 1.0, 1.0, 1.0, 1.0, 1.0, 1.0, 1.0, 1.0, 1.0, 1.0, 1.0, 1.0, 1.0, 1.0, 1.0, 1.0, 1.0, 1.0, 1.0, 1.0, 1.0, 1.0, 1.0, 1.0, 1.0, 1.0, 1.0, 1.0, 1.0, 1.0, 1.0, 1.0, 1.0, 1.0, 1.0, 1.0, 1.0, 1.0, 1.0, 1.0, 1.0, 1.0, 1.0, 1.0, 1.0, 1.0, 1.0, 1.0, 1.0, 1.0, 1.0, 1.0, 1.0, 1.0, 1.0, 1.0, 1.0, 1.0, 1.0, 1.0, 1.0, 1.0, 1.0, 1.0, 1.0, 1.0, 1.0, 1.0, 1.0, 1.0, 1.0, 1.0, 1.0, 1.0, 1.0, 1.0, 1.0, 1.0, 1.0, 1.0, 1.0, 1.0, 1.0, 1.0, 1.0, 1.0, 1.0, 1.0, 1.0, 1.0, 1.0, 1.0, 1.0, 1.0, 1.0, 1.0, 1.0, 1.0, 1.0, 1.0, 1.0, 1.0, 1.0, 1.0, 1.0, 1.0, 1.0, 1.0, 1.0, 1.0, 1.0, 1.0, 1.0, 1.0, 1.0, 1.0, 1.0, 1.0, 1.0, 1.0, 1.0, 1.0, 1.0, 1.0, 1.0, 1.0, 1.0, 1.0, 1.0, 1.0, 1.0, 1.0, 1.0, 1.0, 1.0, 1.0, 1.0, 1.0, 1.0, 1.0, 1.0, 1.0, 1.0, 1.0, 1.0, 1.0, 1.0, 1.0, 1.0, 1.0, 1.0, 1.0, 1.0, 1.0, 1.0, 1.0, 1.0, 1.0, 1.0, 1.0, 1.0, 1.0, 1.0, 1.0, 1.0, 1.0, 1.0, 1.0, 1.0, 1.0, 1.0, 1.0, 1.0, 1.0, 1.0, 1.0, 1.0, 1.0, 1.0, 1.0, 1.0, 1.0, 1.0, 1.0, 1.0, 1.0, 1.0, 1.0, 1.0, 1.0, 1.0, 1.0, 1.0, 1.0, 1.0, 1.0, 1.0, 1.0, 1.0, 1.0, 1.0, 1.0, 1.0, 1.0, 1.0, 1.0, 1.0, 1.0, 1.0, 1.0, 1.0, 1.0, 1.0, 1.0, 1.0, 1.0, 1.0, 1.0, 1.0, 1.0, 1.0, 1.0, 1.0, 1.0, 1.0, 1.0, 1.0, 1.0, 1.0, 1.0, 1.0, 1.0, 1.0, 1.0, 1.0, 1.0, 1.0, 1.0, 1.0, 1.0, 1.0, 1.0, 1.0, 1.0, 1.0, 1.0, 1.0, 1.0, 1.0, 1.0, 1.0, 1.0, 1.0, 1.0, 1.0, 1.0, 1.0, 1.0, 1.0, 1.0, 1.0, 1.0, 1.0, 1.0, 1.0, 1.0, 1.0, 1.0, 1.0, 1.0, 1.0, 1.0, 1.0, 1.0, 1.0, 1.0, 1.0, 1.0, 1.0, 1.0, 1.0, 1.0, 1.0, 1.0, 1.0, 1.0, 1.0, 1.0, 1.0, 1.0, 1.0, 1.0, 1.0, 1.0, 1.0, 1.0, 1.0, 1.0, 1.0, 1.0, 1.0, 1.0, 1.0, 1.0, 1.0, 1.0, 1.0, 1.0, 1.0, 1.0, 1.0, 1.0, 1.0, 1.0, 1.0, 1.0, 1.0, 1.0, 1.0, 1.0, 1.0, 1.0, 1.0, 1.0, 1.0, 1.0, 1.0, 1.0, 1.0, 1.0, 1.0, 1.0, 1.0, 1.0, 1.0, 1.0, 1.0, 1.0, 1.0, 1.0, 1.0, 1.0, 1.0, 1.0, 1.0, 1.0, 1.0, 1.0, 1.0, 1.0, 1.0, 1.0, 1.0, 1.0, 1.0, 1.0, 1.0, 1.0, 1.0, 1.0, 1.0, 1.0, 1.0, 1.0, 1.0, 1.0, 1.0, 1.0, 1.0, 1.0, 1.0, 1.0, 1.0, 1.0, 1.0, 1.0, 1.0, 1.0, 1.0, 1.0, 1.0, 1.0, 1.0, 1.0, 1.0, 1.0, 1.0, 1.0, 1.0, 1.0, 1.0, 1.0, 1.0, 1.0, 1.0, 1.0, 1.0, 1.0, 1.0, 1.0, 1.0, 1.0, 1.0, 1.0, 1.0, 1.0, 1.0, 1.0, 1.0, 1.0, 1.0, 1.0, 1.0, 1.0, 1.0, 1.0, 1.0, 1.0, 1.0, 1.0, 1.0, 1.0, 1.0, 1.0, 1.0, 1.0, 1.0, 1.0, 1.0, 1.0, 1.0, 1.0, 1.0, 1.0, 1.0, 1.0, 1.0, 1.0, 1.0, 1.0, 1.0, 1.0, 1.0, 1.0, 1.0, 1.0, 1.0, 1.0, 1.0, 1.0, 1.0, 1.0, 1.0, 1.0, 1.0, 1.0, 1.0, 1.0, 1.0, 1.0, 1.0, 1.0, 1.0, 1.0, 1.0, 1.0, 1.0, 1.0, 1.0, 1.0, 1.0, 1.0, 1.0, 1.0, 1.0, 1.0, 1.0, 1.0, 1.0, 1.0, 1.0, 1.0, 1.0, 1.0, 1.0, 1.0, 1.0, 1.0, 1.0, 1.0, 1.0, 1.0, 1.0, 1.0, 1.0, 1.0, 1.0, 1.0, 1.0, 1.0, 1.0, 1.0, 1.0, 1.0, 1.0, 1.0, 1.0, 1.0, 1.0, 1.0, 1.0, 1.0, 1.0, 1.0, 1.0, 1.0, 1.0, 1.0, 1.0, 1.0, 1.0, 1.0, 1.0, 1.0, 1.0, 1.0, 1.0, 1.0, 1.0, 1.0, 1.0, 1.0, 1.0, 1.0, 1.0, 1.0, 1.0, 1.0, 1.0, 1.0, 1.0, 1.0, 1.0, 1.0, 1.0, 1.0, 1.0, 1.0, 1.0, 1.0, 1.0, 1.0, 1.0, 1.0, 1.0, 1.0, 1.0, 1.0, 1.0, 1.0, 1.0, 1.0, 1.0, 1.0, 1.0, 1.0, 1.0, 1.0, 1.0, 1.0, 1.0, 1.0, 1.0, 1.0, 1.0, 1.0, 1.0, 1.0, 1.0, 1.0, 1.0, 1.0, 1.0, 1.0, 1.0, 1.0, 1.0, 1.0, 1.0, 1.0, 1.0, 1.0, 1.0, 1.0, 1.0, 1.0, 1.0, 1.0, 1.0, 1.0, 1.0, 1.0, 1.0, 1.0, 1.0, 1.0, 1.0, 1.0, 1.0, 1.0, 1.0, 1.0, 1.0, 1.0, 1.0, 1.0, 1.0, 1.0, 1.0, 1.0, 1.0, 1.0, 1.0, 1.0, 1.0, 1.0, 1.0, 1.0, 1.0, 1.0, 1.0, 1.0, 1.0, 1.0, 1.0, 1.0, 1.0, 1.0, 1.0, 1.0, 1.0, 1.0, 1.0, 1.0, 1.0, 1.0, 1.0, 1.0, 1.0, 1.0, 1.0, 1.0, 1.0, 1.0, 1.0, 1.0, 1.0, 1.0, 1.0, 1.0, 1.0, 1.0, 1.0, 1.0, 1.0, 1.0, 1.0, 1.0, 1.0, 1.0, 1.0, 1.0, 1.0, 1.0, 1.0, 1.0, 1.0, 1.0, 1.0, 1.0, 1.0, 1.0, 1.0, 1.0, 1.0, 1.0, 1.0, 1.0, 1.0, 1.0, 1.0, 1.0, 1.0, 1.0, 1.0, 1.0, 1.0, 1.0, 1.0, 1.0, 1.0, 1.0, 1.0, 1.0, 1.0, 1.0, 1.0, 1.0, 1.0, 1.0, 1.0, 1.0, 1.0, 1.0, 1.0, 1.0, 1.0, 1.0, 1.0, 1.0, 1.0, 1.0, 1.0, 1.0, 1.0, 1.0, 1.0, 1.0, 1.0, 1.0, 1.0, 1.0, 1.0, 1.0, 1.0, 1.0, 1.0, 1.0, 1.0, 1.0, 1.0, 1.0, 1.0, 1.0, 1.0, 1.0, 1.0, 1.0, 1.0, 1.0, 1.0, 1.0, 1.0, 1.0, 1.0, 1.0, 1.0, 1.0, 1.0, 1.0, 1.0, 1.0, 1.0, 1.0, 1.0, 1.0, 1.0, 1.0, 1.0, 1.0, 1.0, 1.0, 1.0, 1.0, 1.0, 1.0, 1.0, 1.0, 1.0, 1.0, 1.0, 1.0, 1.0, 1.0, 1.0, 1.0, 1.0, 1.0, 1.0, 1.0, 1.0, 1.0, 1.0, 1.0, 1.0, 1.0, 1.0, 1.0, 1.0, 1.0, 1.0, 1.0, 1.0, 1.0, 1.0, 1.0, 1.0, 1.0, 1.0, 1.0, 1.0, 1.0, 1.0, 1.0, 1.0, 1.0, 1.0, 1.0, 1.0, 1.0, 1.0, 1.0, 1.0, 1.0, 1.0, 1.0, 1.0, 1.0, 1.0, 1.0, 1.0, 1.0, 1.0, 1.0, 1.0, 1.0, 1.0, 1.0, 1.0, 1.0, 1.0, 1.0, 1.0, 1.0, 1.0, 1.0, 1.0, 1.0, 1.0, 1.0, 1.0, 1.0, 1.0, 1.0, 1.0, 1.0, 1.0, 1.0, 1.0, 1.0, 1.0, 1.0, 1.0, 1.0, 1.0, 1.0, 1.0, 1.0, 1.0, 1.0, 1.0, 1.0, 1.0, 1.0, 1.0, 1.0, 1.0, 1.0, 1.0, 1.0, 1.0, 1.0, 1.0, 1.0, 1.0, 1.0, 1.0, 1.0, 1.0, 1.0, 1.0, 1.0, 1.0, 1.0, 1.0, 1.0, 1.0, 1.0, 1.0, 1.0, 1.0, 1.0, 1.0, 1.0, 1.0, 1.0, 1.0, 1.0, 1.0, 1.0, 1.0, 1.0, 1.0, 1.0, 1.0, 1.0, 1.0, 1.0, 1.0, 1.0, 1.0, 1.0, 1.0, 1.0, 1.0, 1.0, 1.0, 1.0, 1.0, 1.0, 1.0, 1.0, 1.0, 1.0, 1.0, 1.0, 1.0, 1.0, 1.0, 1.0, 1.0, 1.0, 1.0, 1.0, 1.0, 1.0, 1.0, 1.0, 1.0, 1.0, 1.0, 1.0, 1.0, 1.0, 1.0, 1.0, 1.0, 1.0, 1.0, 1.0, 1.0, 1.0, 1.0, 1.0, 1.0, 1.0, 1.0, 1.0, 1.0, 1.0, 1.0, 1.0, 1.0, 1.0, 1.0, 1.0, 1.0, 1.0, 1.0, 1.0, 1.0, 1.0, 1.0, 1.0, 1.0, 1.0, 1.0, 1.0, 1.0, 1.0, 1.0, 1.0, 1.0, 1.0, 1.0, 1.0, 1.0, 1.0, 1.0, 1.0, 1.0, 1.0, 1.0, 1.0, 1.0, 1.0, 1.0, 1.0, 1.0, 1.0, 1.0, 1.0, 1.0, 1.0, 1.0, 1.0, 1.0, 1.0, 1.0, 1.0, 1.0, 1.0, 1.0, 1.0, 1.0, 1.0, 1.0, 1.0, 1.0, 1.0, 1.0, 1.0, 1.0, 1.0, 1.0, 1.0, 1.0, 1.0, 1.0, 1.0, 1.0, 1.0, 1.0, 1.0, 1.0, 1.0, 1.0, 1.0, 1.0, 1.0, 1.0, 1.0, 1.0, 1.0, 1.0, 1.0, 1.0, 1.0, 1.0, 1.0, 1.0, 1.0, 1.0, 1.0, 1.0, 1.0, 1.0, 1.0, 1.0, 1.0, 1.0, 1.0, 1.0, 1.0, 1.0, 1.0, 1.0, 1.0, 1.0, 1.0, 1.0, 1.0, 1.0, 1.0, 1.0, 1.0, 1.0, 1.0, 1.0, 1.0, 1.0, 1.0, 1.0, 1.0, 1.0, 1.0, 1.0, 1.0, 1.0, 1.0, 1.0, 1.0, 1.0, 1.0, 1.0, 1.0, 1.0, 1.0, 1.0, 1.0, 1.0, 1.0, 1.0, 1.0, 1.0, 1.0, 1.0, 1.0, 1.0, 1.0, 1.0, 1.0, 1.0, 1.0, 1.0, 1.0, 1.0, 1.0, 1.0, 1.0, 1.0, 1.0, 1.0, 1.0, 1.0, 1.0, 1.0, 1.0, 1.0, 1.0, 1.0, 1.0, 1.0, 1.0, 1.0, 1.0, 1.0, 1.0, 1.0, 1.0, 1.0, 1.0, 1.0, 1.0, 1.0, 1.0, 1.0, 1.0, 1.0, 1.0, 1.0, 1.0, 1.0, 1.0, 1.0, 1.0, 1.0, 1.0, 1.0, 1.0, 1.0, 1.0, 1.0, 1.0, 1.0, 1.0, 1.0, 1.0, 1.0, 1.0, 1.0, 1.0, 1.0, 1.0, 1.0, 1.0, 1.0, 1.0, 1.0, 1.0, 1.0, 1.0, 1.0, 1.0, 1.0, 1.0, 1.0, 1.0, 1.0, 1.0, 1.0, 1.0, 1.0, 1.0, 1.0, 1.0, 1.0, 1.0, 1.0, 1.0, 1.0, 1.0, 1.0, 1.0, 1.0, 1.0, 1.0, 1.0, 1.0, 1.0, 1.0, 1.0, 1.0, 1.0, 1.0, 1.0, 1.0, 1.0, 1.0, 1.0, 1.0, 1.0, 1.0, 1.0, 1.0, 1.0, 1.0, 1.0, 1.0, 1.0, 1.0, 1.0, 1.0, 1.0, 1.0, 1.0, 1.0, 1.0, 1.0, 1.0, 1.0, 1.0, 1.0, 1.0, 1.0, 1.0, 1.0, 1.0, 1.0, 1.0, 1.0, 1.0, 1.0, 1.0, 1.0, 1.0, 1.0, 1.0, 1.0, 1.0, 1.0, 1.0, 1.0, 1.0, 1.0, 1.0, 1.0, 1.0, 1.0, 1.0, 1.0, 1.0, 1.0, 1.0, 1.0, 1.0, 1.0, 1.0, 1.0, 1.0, 1.0, 1.0, 1.0, 1.0, 1.0, 1.0, 1.0, 1.0, 1.0, 1.0, 1.0, 1.0, 1.0, 1.0, 1.0, 1.0, 1.0, 1.0, 1.0, 1.0, 1.0, 1.0, 1.0, 1.0, 1.0, 1.0, 1.0, 1.0, 1.0, 1.0, 1.0, 1.0, 1.0, 1.0, 1.0, 1.0, 1.0, 1.0, 1.0, 1.0, 1.0, 1.0, 1.0, 1.0, 1.0, 1.0, 1.0, 1.0, 1.0, 1.0, 1.0, 1.0, 1.0, 1.0, 1.0, 1.0, 1.0, 1.0, 1.0, 1.0, 1.0, 1.0, 1.0, 1.0, 1.0, 1.0, 1.0, 1.0, 1.0, 1.0, 1.0, 1.0, 1.0, 1.0, 1.0, 1.0, 1.0, 1.0, 1.0, 1.0, 1.0, 1.0, 1.0, 1.0, 1.0, 1.0, 1.0, 1.0, 1.0, 1.0, 1.0, 1.0, 1.0, 1.0, 1.0, 1.0, 1.0, 1.0, 1.0, 1.0, 1.0, 1.0, 1.0, 1.0, 1.0, 1.0, 1.0, 1.0, 1.0, 1.0, 1.0, 1.0, 1.0, 1.0, 1.0, 1.0, 1.0, 1.0, 1.0, 1.0, 1.0, 1.0, 1.0, 1.0, 1.0, 1.0, 1.0, 1.0, 1.0, 1.0, 1.0, 1.0, 1.0, 1.0, 1.0, 1.0, 1.0, 1.0, 1.0, 1.0, 1.0, 1.0, 1.0, 1.0, 1.0, 1.0, 1.0, 1.0, 1.0, 1.0, 1.0, 1.0, 1.0, 1.0, 1.0, 1.0, 1.0, 1.0, 1.0, 1.0, 1.0, 1.0, 1.0, 1.0, 1.0, 1.0, 1.0, 1.0, 1.0, 1.0, 1.0, 1.0, 1.0, 1.0, 1.0, 1.0, 1.0, 1.0, 1.0, 1.0, 1.0, 1.0, 1.0, 1.0, 1.0, 1.0, 1.0, 1.0, 1.0, 1.0, 1.0, 1.0, 1.0, 1.0, 1.0, 1.0, 1.0, 1.0, 1.0, 1.0, 1.0, 1.0, 1.0, 1.0, 1.0, 1.0, 1.0, 1.0, 1.0, 1.0, 1.0, 1.0, 1.0, 1.0, 1.0, 1.0, 1.0, 1.0, 1.0, 1.0, 1.0, 1.0, 1.0, 1.0, 1.0, 1.0, 1.0, 1.0, 1.0, 1.0, 1.0, 1.0, 1.0, 1.0, 1.0, 1.0, 1.0, 1.0, 1.0, 1.0, 1.0, 1.0, 1.0, 1.0, 1.0, 1.0, 1.0, 1.0, 1.0, 1.0, 1.0, 1.0, 1.0, 1.0, 1.0, 1.0, 1.0, 1.0, 1.0, 1.0, 1.0, 1.0, 1.0, 1.0, 1.0, 1.0, 1.0, 1.0, 1.0, 1.0, 1.0, 1.0, 1.0, 1.0, 1.0, 1.0, 1.0, 1.0, 1.0, 1.0, 1.0, 1.0, 1.0, 1.0, 1.0, 1.0, 1.0, 1.0, 1.0, 1.0, 1.0, 1.0, 1.0, 1.0, 1.0, 1.0, 1.0, 1.0, 1.0, 1.0, 1.0, 1.0, 1.0, 1.0, 1.0, 1.0, 1.0, 1.0, 1.0, 1.0, 1.0, 1.0, 1.0, 1.0, 1.0, 1.0, 1.0, 1.0, 1.0, 1.0, 1.0, 1.0, 1.0, 1.0, 1.0, 1.0, 1.0, 1.0, 1.0, 1.0, 1.0, 1.0, 1.0, 1.0, 1.0, 1.0, 1.0, 1.0, 1.0, 1.0, 1.0, 1.0, 1.0, 1.0, 1.0, 1.0, 1.0, 1.0, 1.0, 1.0, 1.0, 1.0, 1.0, 1.0, 1.0, 1.0, 1.0, 1.0, 1.0, 1.0, 1.0, 1.0, 1.0, 1.0, 1.0, 1.0, 1.0, 1.0, 1.0, 1.0, 1.0, 1.0, 1.0, 1.0, 1.0, 1.0, 1.0, 1.0, 1.0, 1.0, 1.0, 1.0, 1.0, 1.0, 1.0, 1.0, 1.0, 1.0, 1.0, 1.0, 1.0, 1.0, 1.0, 1.0, 1.0, 1.0, 1.0, 1.0, 1.0, 1.0, 1.0, 1.0, 1.0, 1.0, 1.0, 1.0, 1.0, 1.0, 1.0, 1.0, 1.0, 1.0, 1.0, 1.0, 1.0, 1.0, 1.0, 1.0, 1.0, 1.0, 1.0, 1.0, 1.0, 1.0, 1.0, 1.0, 1.0, 1.0, 1.0, 1.0, 1.0, 1.0, 1.0, 1.0, 1.0, 1.0, 1.0, 1.0, 1.0, 1.0, 1.0, 1.0, 1.0, 1.0, 1.0, 1.0, 1.0, 1.0, 1.0, 1.0, 1.0, 1.0, 1.0, 1.0, 1.0, 1.0, 1.0, 1.0, 1.0, 1.0, 1.0, 1.0, 1.0, 1.0, 1.0, 1.0, 1.0, 1.0, 1.0, 1.0, 1.0, 1.0, 1.0, 1.0, 1.0, 1.0, 1.0, 1.0, 1.0, 1.0, 1.0, 1.0, 1.0, 1.0, 1.0, 1.0, 1.0, 1.0, 1.0, 1.0, 1.0, 1.0, 1.0, 1.0, 1.0, 1.0, 1.0, 1.0, 1.0, 1.0, 1.0, 1.0, 1.0, 1.0, 1.0, 1.0, 1.0, 1.0, 1.0, 1.0, 1.0, 1.0, 1.0, 1.0, 1.0, 1.0, 1.0, 1.0, 1.0, 1.0, 1.0, 1.0, 1.0, 1.0, 1.0, 1.0, 1.0, 1.0, 1.0, 1.0, 1.0, 1.0, 1.0, 1.0, 1.0, 1.0, 1.0, 1.0, 1.0, 1.0, 1.0, 1.0, 1.0, 1.0, 1.0, 1.0, 1.0, 1.0, 1.0, 1.0, 1.0, 1.0, 1.0, 1.0, 1.0, 1.0, 1.0, 1.0, 1.0, 1.0, 1.0, 1.0, 1.0, 1.0, 1.0, 1.0, 1.0, 1.0, 1.0, 1.0, 1.0, 1.0, 1.0, 1.0, 1.0, 1.0, 1.0, 1.0, 1.0, 1.0, 1.0, 1.0, 1.0, 1.0, 1.0, 1.0, 1.0, 1.0, 1.0, 1.0, 1.0, 1.0, 1.0, 1.0, 1.0, 1.0, 1.0, 1.0, 1.0, 1.0, 1.0, 1.0, 1.0, 1.0, 1.0, 1.0, 1.0, 1.0, 1.0, 1.0, 1.0, 1.0, 1.0, 1.0, 1.0, 1.0, 1.0, 1.0, 1.0, 1.0, 1.0, 1.0, 1.0, 1.0, 1.0, 1.0, 1.0, 1.0, 1.0, 1.0, 1.0, 1.0, 1.0, 1.0, 1.0, 1.0, 1.0, 1.0, 1.0, 1.0, 1.0, 1.0, 1.0, 1.0, 1.0, 1.0, 1.0, 1.0, 1.0, 1.0, 1.0, 1.0, 1.0, 1.0, 1.0, 1.0, 1.0, 1.0, 1.0, 1.0, 1.0, 1.0, 1.0, 1.0, 1.0, 1.0, 1.0, 1.0, 1.0, 1.0, 1.0, 1.0, 1.0, 1.0, 1.0, 1.0, 1.0, 1.0, 1.0, 1.0, 1.0, 1.0, 1.0, 1.0, 1.0, 1.0, 1.0, 1.0, 1.0, 1.0, 1.0, 1.0, 1.0, 1.0, 1.0, 1.0, 1.0, 1.0, 1.0, 1.0, 1.0, 1.0, 1.0, 1.0, 1.0, 1.0, 1.0, 1.0, 1.0, 1.0, 1.0, 1.0, 1.0, 1.0, 1.0, 1.0, 1.0, 1.0, 1.0, 1.0, 1.0, 1.0, 1.0, 1.0, 1.0, 1.0, 1.0, 1.0, 1.0, 1.0, 1.0, 1.0, 1.0, 1.0, 1.0, 1.0, 1.0, 1.0, 1.0, 1.0, 1.0, 1.0, 1.0, 1.0, 1.0, 1.0, 1.0, 1.0, 1.0, 1.0, 1.0, 1.0, 1.0, 1.0, 1.0, 1.0, 1.0, 1.0, 1.0, 1.0, 1.0, 1.0, 1.0, 1.0, 1.0, 1.0, 1.0, 1.0, 1.0, 1.0, 1.0, 1.0, 1.0, 1.0, 1.0, 1.0, 1.0, 1.0, 1.0, 1.0, 1.0, 1.0, 1.0, 1.0, 1.0, 1.0, 1.0, 1.0, 1.0, 1.0, 1.0, 1.0, 1.0, 1.0, 1.0, 1.0, 1.0, 1.0, 1.0, 1.0, 1.0, 1.0, 1.0, 1.0, 1.0, 1.0, 1.0, 1.0, 1.0, 1.0, 1.0, 1.0, 1.0, 1.0, 1.0, 1.0, 1.0, 1.0, 1.0, 1.0, 1.0, 1.0, 1.0, 1.0, 1.0, 1.0, 1.0, 1.0, 1.0, 1.0, 1.0, 1.0, 1.0, 1.0, 1.0, 1.0, 1.0, 1.0, 1.0, 1.0, 1.0, 1.0, 1.0, 1.0, 1.0, 1.0, 1.0, 1.0, 1.0, 1.0, 1.0, 1.0, 1.0, 1.0, 1.0, 1.0, 1.0, 1.0, 1.0, 1.0, 1.0, 1.0, 1.0, 1.0, 1.0, 1.0, 1.0, 1.0, 1.0, 1.0, 1.0, 1.0, 1.0, 1.0, 1.0, 1.0, 1.0, 1.0, 1.0, 1.0, 1.0, 1.0, 1.0, 1.0, 1.0, 1.0, 1.0, 1.0, 1.0, 1.0, 1.0, 1.0, 1.0, 1.0, 1.0, 1.0, 1.0, 1.0, 1.0, 1.0, 1.0, 1.0, 1.0, 1.0, 1.0, 1.0, 1.0, 1.0, 1.0, 1.0, 1.0, 1.0, 1.0, 1.0, 1.0, 1.0, 1.0, 1.0, 1.0, 1.0, 1.0, 1.0, 1.0, 1.0, 1.0, 1.0, 1.0, 1.0, 1.0, 1.0, 1.0, 1.0, 1.0, 1.0, 1.0, 1.0, 1.0, 1.0, 1.0, 1.0, 1.0, 1.0, 1.0, 1.0, 1.0, 1.0, 1.0, 1.0, 1.0, 1.0, 1.0, 1.0, 1.0, 1.0, 1.0, 1.0, 1.0, 1.0, 1.0, 1.0, 1.0, 1.0, 1.0, 1.0, 1.0, 1.0, 1.0, 1.0, 1.0, 1.0, 1.0, 1.0, 1.0, 1.0, 1.0, 1.0, 1.0, 1.0, 1.0, 1.0, 1.0, 1.0, 1.0, 1.0, 1.0, 1.0, 1.0, 1.0, 1.0, 1.0, 1.0, 1.0, 1.0, 1.0, 1.0, 1.0, 1.0, 1.0, 1.0, 1.0, 1.0, 1.0, 1.0, 1.0, 1.0, 1.0, 1.0, 1.0, 1.0, 1.0, 1.0, 1.0, 1.0, 1.0, 1.0, 1.0, 1.0, 1.0, 1.0, 1.0, 1.0, 1.0, 1.0, 1.0, 1.0, 1.0, 1.0, 1.0, 1.0, 1.0, 1.0, 1.0, 1.0, 1.0, 1.0, 1.0, 1.0, 1.0, 1.0, 1.0, 1.0, 1.0, 1.0, 1.0, 1.0, 1.0, 1.0, 1.0, 1.0, 1.0, 1.0, 1.0, 1.0, 1.0, 1.0, 1.0, 1.0, 1.0, 1.0, 1.0, 1.0, 1.0, 1.0, 1.0, 1.0, 1.0, 1.0, 1.0, 1.0, 1.0, 1.0, 1.0, 1.0, 1.0, 1.0, 1.0, 1.0, 1.0, 1.0, 1.0, 1.0, 1.0, 1.0, 1.0, 1.0, 1.0, 1.0, 1.0, 1.0, 1.0, 1.0, 1.0, 1.0, 1.0, 1.0, 1.0, 1.0, 1.0, 1.0, 1.0, 1.0, 1.0, 1.0, 1.0, 1.0, 1.0, 1.0, 1.0, 1.0, 1.0, 1.0, 1.0, 1.0, 1.0, 1.0, 1.0, 1.0, 1.0, 1.0, 1.0, 1.0, 1.0, 1.0, 1.0, 1.0, 1.0, 1.0, 1.0, 1.0, 1.0, 1.0, 1.0, 1.0, 1.0, 1.0, 1.0, 1.0, 1.0, 1.0, 1.0, 1.0, 1.0, 1.0, 1.0, 1.0, 1.0, 1.0, 1.0, 1.0, 1.0, 1.0, 1.0, 1.0, 1.0, 1.0, 1.0, 1.0, 1.0, 1.0, 1.0, 1.0, 1.0, 1.0, 1.0, 1.0, 1.0, 1.0, 1.0, 1.0, 1.0, 1.0, 1.0, 1.0, 1.0, 1.0, 1.0, 1.0, 1.0, 1.0, 1.0, 1.0, 1.0, 1.0, 1.0, 1.0, 1.0, 1.0, 1.0, 1.0, 1.0, 1.0, 1.0, 1.0, 1.0, 1.0, 1.0, 1.0, 1.0, 1.0, 1.0, 1.0, 1.0, 1.0, 1.0, 1.0, 1.0, 1.0, 1.0, 1.0, 1.0, 1.0, 1.0, 1.0, 1.0, 1.0, 1.0, 1.0, 1.0, 1.0, 1.0, 1.0, 1.0, 1.0, 1.0, 1.0, 1.0, 1.0, 1.0, 1.0, 1.0, 1.0, 1.0, 1.0, 1.0, 1.0, 1.0, 1.0, 1.0, 1.0, 1.0, 1.0, 1.0, 1.0, 1.0, 1.0, 1.0, 1.0, 1.0, 1.0, 1.0, 1.0, 1.0, 1.0, 1.0, 1.0, 1.0, 1.0, 1.0, 1.0, 1.0, 1.0, 1.0, 1.0, 1.0, 1.0, 1.0, 1.0, 1.0, 1.0, 1.0, 1.0, 1.0, 1.0, 1.0, 1.0, 1.0, 1.0, 1.0, 1.0, 1.0, 1.0, 1.0, 1.0, 1.0, 1.0, 1.0, 1.0, 1.0, 1.0, 1.0, 1.0, 1.0, 1.0, 1.0, 1.0, 1.0, 1.0, 1.0, 1.0, 1.0, 1.0, 1.0, 1.0, 1.0, 1.0, 1.0, 1.0, 1.0, 1.0, 1.0, 1.0, 1.0, 1.0, 1.0, 1.0, 1.0, 1.0, 1.0, 1.0, 1.0, 1.0, 1.0, 1.0, 1.0, 1.0, 1.0, 1.0, 1.0, 1.0, 1.0, 1.0, 1.0, 1.0, 1.0, 1.0, 1.0, 1.0, 1.0, 1.0, 1.0, 1.0, 1.0, 1.0, 1.0, 1.0, 1.0, 1.0, 1.0, 1.0, 1.0, 1.0, 1.0, 1.0, 1.0, 1.0, 1.0, 1.0, 1.0, 1.0, 1.0, 1.0, 1.0, 1.0, 1.0, 1.0, 1.0, 1.0, 1.0, 1.0, 1.0, 1.0, 1.0, 1.0, 1.0, 1.0, 1.0, 1.0, 1.0, 1.0, 1.0, 1.0, 1.0, 1.0, 1.0, 1.0, 1.0, 1.0, 1.0, 1.0, 1.0, 1.0, 1.0, 1.0, 1.0, 1.0, 1.0, 1.0, 1.0, 1.0, 1.0, 1.0, 1.0, 1.0, 1.0, 1.0, 1.0, 1.0, 1.0, 1.0, 1.0, 1.0, 1.0, 1.0, 1.0, 1.0, 1.0, 1.0, 1.0, 1.0, 1.0, 1.0, 1.0, 1.0, 1.0, 1.0, 1.0, 1.0, 1.0, 1.0, 1.0, 1.0, 1.0, 1.0, 1.0, 1.0, 1.0, 1.0, 1.0, 1.0, 1.0, 1.0, 1.0, 1.0, 1.0, 1.0, 1.0, 1.0, 1.0, 1.0, 1.0, 1.0, 1.0, 1.0, 1.0, 1.0, 1.0, 1.0, 1.0, 1.0, 1.0, 1.0, 1.0, 1.0, 1.0, 1.0, 1.0, 1.0, 1.0, 1.0, 1.0, 1.0, 1.0, 1.0, 1.0, 1.0, 1.0, 1.0, 1.0, 1.0, 1.0, 1.0, 1.0, 1.0, 1.0, 1.0, 1.0, 1.0, 1.0, 1.0, 1.0, 1.0, 1.0, 1.0, 1.0, 1.0, 1.0, 1.0, 1.0, 1.0, 1.0, 1.0, 1.0, 1.0, 1.0, 1.0, 1.0, 1.0, 1.0, 1.0, 1.0, 1.0, 1.0, 1.0, 1.0, 1.0, 1.0, 1.0, 1.0, 1.0, 1.0, 1.0, 1.0, 1.0, 1.0, 1.0, 1.0, 1.0, 1.0, 1.0, 1.0, 1.0, 1.0, 1.0, 1.0, 1.0, 1.0, 1.0, 1.0, 1.0, 1.0, 1.0, 1.0, 1.0, 1.0, 1.0, 1.0, 1.0, 1.0, 1.0, 1.0, 1.0, 1.0, 1.0, 1.0, 1.0, 1.0, 1.0, 1.0, 1.0, 1.0, 1.0, 1.0, 1.0, 1.0, 1.0, 1.0, 1.0, 1.0, 1.0, 1.0, 1.0, 1.0, 1.0, 1.0, 1.0, 1.0, 1.0, 1.0, 1.0, 1.0, 1.0, 1.0, 1.0, 1.0, 1.0, 1.0, 1.0, 1.0, 1.0, 1.0, 1.0, 1.0, 1.0, 1.0, 1.0, 1.0, 1.0, 1.0, 1.0, 1.0, 1.0, 1.0, 1.0, 1.0, 1.0, 1.0, 1.0, 1.0, 1.0, 1.0, 1.0, 1.0, 1.0, 1.0, 1.0, 1.0, 1.0, 1.0, 1.0, 1.0, 1.0, 1.0, 1.0, 1.0, 1.0, 1.0, 1.0, 1.0, 1.0, 1.0, 1.0, 1.0, 1.0, 1.0, 1.0, 1.0, 1.0, 1.0, 1.0, 1.0, 1.0, 1.0, 1.0, 1.0, 1.0, 1.0, 1.0, 1.0, 1.0, 1.0, 1.0, 1.0, 1.0, 1.0, 1.0, 1.0, 1.0, 1.0, 1.0, 1.0, 1.0, 1.0, 1.0, 1.0, 1.0, 1.0, 1.0, 1.0, 1.0, 1.0, 1.0, 1.0, 1.0, 1.0, 1.0, 1.0, 1.0, 1.0, 1.0, 1.0, 1.0, 1.0, 1.0, 1.0, 1.0, 1.0, 1.0, 1.0, 1.0, 1.0, 1.0, 1.0, 1.0, 1.0, 1.0, 1.0, 1.0, 1.0, 1.0, 1.0, 1.0, 1.0, 1.0, 1.0, 1.0, 1.0, 1.0, 1.0, 1.0, 1.0, 1.0, 1.0, 1.0, 1.0, 1.0, 1.0, 1.0, 1.0, 1.0, 1.0, 1.0, 1.0, 1.0, 1.0, 1.0, 1.0, 1.0, 1.0, 1.0, 1.0, 1.0, 1.0, 1.0, 1.0, 1.0, 1.0, 1.0, 1.0, 1.0, 1.0, 1.0, 1.0, 1.0, 1.0, 1.0, 1.0, 1.0, 1.0, 1.0, 1.0, 1.0, 1.0, 1.0, 1.0, 1.0, 1.0, 1.0, 1.0, 1.0, 1.0, 1.0, 1.0, 1.0, 1.0, 1.0, 1.0, 1.0, 1.0, 1.0, 1.0, 1.0, 1.0, 1.0, 1.0, 1.0, 1.0, 1.0, 1.0, 1.0, 1.0, 1.0, 1.0, 1.0, 1.0, 1.0, 1.0, 1.0, 1.0, 1.0, 1.0, 1.0, 1.0, 1.0, 1.0, 1.0, 1.0, 1.0, 1.0, 1.0, 1.0, 1.0, 1.0, 1.0, 1.0, 1.0, 1.0, 1.0, 1.0, 1.0, 1.0, 1.0, 1.0, 1.0, 1.0, 1.0, 1.0, 1.0, 1.0, 1.0, 1.0, 1.0, 1.0, 1.0, 1.0, 1.0, 1.0, 1.0, 1.0, 1.0, 1.0, 1.0, 1.0, 1.0, 1.0, 1.0, 1.0, 1.0, 1.0, 1.0, 1.0, 1.0, 1.0, 1.0, 1.0, 1.0, 1.0, 1.0, 1.0, 1.0, 1.0, 1.0, 1.0, 1.0, 1.0, 1.0, 1.0, 1.0, 1.0, 1.0, 1.0, 1.0, 1.0, 1.0, 1.0, 1.0, 1.0, 1.0, 1.0, 1.0, 1.0, 1.0, 1.0, 1.0, 1.0, 1.0, 1.0, 1.0, 1.0, 1.0, 1.0, 1.0, 1.0, 1.0, 1.0, 1.0, 1.0, 1.0, 1.0, 1.0, 1.0, 1.0, 1.0, 1.0, 1.0, 1.0, 1.0, 1.0, 1.0, 1.0, 1.0, 1.0, 1.0, 1.0, 1.0, 1.0, 1.0, 1.0, 1.0, 1.0, 1.0, 1.0, 1.0, 1.0, 1.0, 1.0, 1.0, 1.0, 1.0, 1.0, 1.0, 1.0, 1.0, 1.0, 1.0, 1.0, 1.0, 1.0, 1.0, 1.0, 1.0, 1.0, 1.0, 1.0, 1.0, 1.0, 1.0, 1.0, 1.0, 1.0, 1.0, 1.0, 1.0, 1.0, 1.0, 1.0, 1.0, 1.0, 1.0, 1.0, 1.0, 1.0, 1.0, 1.0, 1.0, 1.0, 1.0, 1.0, 1.0, 1.0, 1.0, 1.0, 1.0, 1.0, 1.0, 1.0, 1.0, 1.0, 1.0, 1.0, 1.0, 1.0, 1.0, 1.0, 1.0, 1.0, 1.0, 1.0, 1.0, 1.0, 1.0, 1.0, 1.0, 1.0, 1.0, 1.0, 1.0, 1.0, 1.0, 1.0, 1.0, 1.0, 1.0, 1.0, 1.0, 1.0, 1.0, 1.0, 1.0, 1.0, 1.0, 1.0, 1.0, 1.0, 1.0, 1.0, 1.0, 1.0, 1.0, 1.0, 1.0, 1.0, 1.0, 1.0, 1.0, 1.0, 1.0, 1.0, 1.0, 1.0, 1.0, 1.0, 1.0, 1.0, 1.0, 1.0, 1.0, 1.0, 1.0, 1.0, 1.0, 1.0, 1.0, 1.0, 1.0, 1.0, 1.0, 1.0, 1.0, 1.0, 1.0, 1.0, 1.0, 1.0, 1.0, 1.0, 1.0, 1.0, 1.0, 1.0, 1.0, 1.0, 1.0, 1.0, 1.0, 1.0, 1.0, 1.0, 1.0, 1.0, 1.0, 1.0, 1.0, 1.0, 1.0, 1.0, 1.0, 1.0, 1.0, 1.0, 1.0, 1.0, 1.0, 1.0, 1.0, 1.0, 1.0, 1.0, 1.0, 1.0, 1.0, 1.0, 1.0, 1.0, 1.0, 1.0, 1.0, 1.0, 1.0, 1.0, 1.0, 1.0, 1.0, 1.0, 1.0, 1.0, 1.0, 1.0, 1.0, 1.0, 1.0, 1.0, 1.0, 1.0, 1.0, 1.0, 1.0, 1.0, 1.0, 1.0, 1.0, 1.0, 1.0, 1.0, 1.0, 1.0, 1.0, 1.0, 1.0, 1.0, 1.0, 1.0, 1.0, 1.0, 1.0, 1.0, 1.0, 1.0, 1.0, 1.0, 1.0, 1.0, 1.0, 1.0, 1.0, 1.0, 1.0, 1.0, 1.0, 1.0, 1.0, 1.0, 1.0, 1.0, 1.0, 1.0, 1.0, 1.0, 1.0, 1.0, 1.0, 1.0, 1.0, 1.0, 1.0, 1.0, 1.0, 1.0, 1.0, 1.0, 1.0, 1.0, 1.0, 1.0, 1.0, 1.0, 1.0, 1.0, 1.0, 1.0, 1.0, 1.0, 1.0, 1.0, 1.0, 1.0, 1.0, 1.0, 1.0, 1.0, 1.0, 1.0, 1.0, 1.0, 1.0, 1.0, 1.0, 1.0, 1.0, 1.0, 1.0, 1.0, 1.0, 1.0, 1.0, 1.0, 1.0, 1.0, 1.0, 1.0, 1.0, 1.0, 1.0, 1.0, 1.0, 1.0, 1.0, 1.0, 1.0, 1.0, 1.0, 1.0, 1.0, 1.0, 1.0, 1.0, 1.0, 1.0, 1.0, 1.0, 1.0, 1.0, 1.0, 1.0, 1.0, 1.0, 1.0, 1.0, 1.0, 1.0, 1.0, 1.0, 1.0, 1.0, 1.0, 1.0, 1.0, 1.0, 1.0, 1.0, 1.0, 1.0, 1.0, 1.0, 1.0, 1.0, 1.0, 1.0, 1.0, 1.0, 1.0, 1.0, 1.0, 1.0, 1.0, 1.0, 1.0, 1.0, 1.0, 1.0, 1.0, 1.0, 1.0, 1.0, 1.0, 1.0, 1.0, 1.0, 1.0, 1.0, 1.0, 1.0, 1.0, 1.0, 1.0, 1.0, 1.0, 1.0, 1.0, 1.0, 1.0, 1.0, 1.0, 1.0, 1.0, 1.0, 1.0, 1.0, 1.0, 1.0, 1.0, 1.0, 1.0, 1.0, 1.0, 1.0, 1.0, 1.0, 1.0, 1.0, 1.0, 1.0, 1.0, 1.0, 1.0, 1.0, 1.0, 1.0, 1.0, 1.0, 1.0, 1.0, 1.0, 1.0, 1.0, 1.0, 1.0, 1.0, 1.0, 1.0, 1.0, 1.0, 1.0, 1.0, 1.0, 1.0, 1.0, 1.0, 1.0, 1.0, 1.0, 1.0, 1.0, 1.0, 1.0, 1.0, 1.0, 1.0, 1.0, 1.0, 1.0, 1.0, 1.0, 1.0, 1.0, 1.0, 1.0, 1.0, 1.0, 1.0, 1.0, 1.0, 1.0, 1.0, 1.0, 1.0, 1.0, 1.0, 1.0, 1.0, 1.0, 1.0, 1.0, 1.0, 1.0, 1.0, 1.0, 1.0, 1.0, 1.0, 1.0, 1.0, 1.0, 1.0, 1.0, 1.0, 1.0, 1.0, 1.0, 1.0, 1.0, 1.0, 1.0, 1.0, 1.0, 1.0, 1.0, 1.0, 1.0, 1.0, 1.0, 1.0, 1.0, 1.0, 1.0, 1.0, 1.0, 1.0, 1.0])
me_cube.materials.append(mat_character)
me_cube.use_remesh_preserve_volume = False
me_cube.use_remesh_preserve_attributes = False
me_cube.use_mirror_vertex_groups = False
me_cube.update()
arm_armature_001 = bpy.data.armatures.new('Armature.001')  # bones are not reproduced
arm_armature = bpy.data.armatures.new('Armature')  # bones are not reproduced

# ---- objects
ob_lamp_007 = bpy.data.objects.new('Lamp.007', light_lamp_007)
ob_lamp_006 = bpy.data.objects.new('Lamp.006', light_lamp_006)
ob_lamp_005 = bpy.data.objects.new('Lamp.005', light_lamp_005)
ob_lamp_004 = bpy.data.objects.new('Lamp.004', light_lamp_004)
ob_lamp_002 = bpy.data.objects.new('Lamp.002', light_lamp_002)
ob_mball = bpy.data.objects.new('Mball', None)
ob_lamp = bpy.data.objects.new('Lamp', light_lamp)
ob_camera = bpy.data.objects.new('Camera', cam_camera)
ob_spine = bpy.data.objects.new('Spine', arm_armature_001)
ob_armature = bpy.data.objects.new('Armature', arm_armature)
ob_cube = bpy.data.objects.new('Cube', me_cube)

# ---- transforms, parenting, visibility, modifiers, constraints
ob_lamp_007.location = (3.167, 2.224, 4.569)
ob_lamp_007.rotation_euler = (0.6503, 0.05522, 1.866)
ob_lamp_007.lock_rotations_4d = False
ob_lamp_007.empty_display_type = 'ARROWS'
ob_lamp_007.color = (0.0, 0.0, 0.0, 0.0)
ob_lamp_007.lineart.crease_threshold = 0.0
ob_lamp_006.location = (-2.608, 2.162, -1.076)
ob_lamp_006.rotation_euler = (0.6503, 0.05522, 1.866)
ob_lamp_006.lock_rotations_4d = False
ob_lamp_006.empty_display_type = 'ARROWS'
ob_lamp_006.color = (0.0, 0.0, 0.0, 0.0)
ob_lamp_006.lineart.crease_threshold = 0.0
ob_lamp_005.location = (-3.088, -1.688, -1.335)
ob_lamp_005.rotation_euler = (0.6503, 0.05522, 1.866)
ob_lamp_005.lock_rotations_4d = False
ob_lamp_005.empty_display_type = 'ARROWS'
ob_lamp_005.color = (0.0, 0.0, 0.0, 0.0)
ob_lamp_005.lineart.crease_threshold = 0.0
ob_lamp_004.location = (2.98, -1.688, 4.804)
ob_lamp_004.rotation_euler = (0.6503, 0.05522, 1.866)
ob_lamp_004.lock_rotations_4d = False
ob_lamp_004.empty_display_type = 'ARROWS'
ob_lamp_004.color = (0.0, 0.0, 0.0, 0.0)
ob_lamp_004.lineart.crease_threshold = 0.0
ob_lamp_002.location = (-2.484, -1.626, 5.554)
ob_lamp_002.rotation_euler = (0.6503, 0.05522, 1.866)
ob_lamp_002.lock_rotations_4d = False
ob_lamp_002.empty_display_type = 'ARROWS'
ob_lamp_002.color = (0.0, 0.0, 0.0, 0.0)
ob_lamp_002.lineart.crease_threshold = 0.0
ob_mball.location = (0.001493, 1.332, 0.6075)
ob_mball.empty_image_offset = (0.0, 0.0)
ob_mball.lineart.crease_threshold = 0.0
ob_lamp.location = (3.167, 2.224, 5.554)
ob_lamp.rotation_euler = (0.6503, 0.05522, 1.866)
ob_lamp.lock_rotations_4d = False
ob_lamp.empty_display_type = 'ARROWS'
ob_lamp.color = (0.0, 0.0, 0.0, 0.0)
ob_lamp.lineart.crease_threshold = 0.0
ob_camera.location = (0.0, -6.232, 3.0)
ob_camera.rotation_euler = (1.309, 0.0, 0.0)
ob_camera.lock_rotations_4d = False
ob_camera.empty_display_type = 'ARROWS'
ob_camera.color = (0.0, 0.0, 0.0, 0.0)
ob_camera.display_type = 'WIRE'
ob_camera.lineart.crease_threshold = 0.0
ob_spine.location = (0.004948, 0.05362, 0.6131)
ob_spine.lineart.crease_threshold = 0.0
ob_armature.location = (0.004157, 0.06792, 0.5737)
ob_armature.lineart.crease_threshold = 0.0
ob_cube.location = (0.000161, 1.331, 0.5985)
ob_cube.lineart.crease_threshold = 0.0
_vg = ob_cube.vertex_groups.new(name='Bone.008')
for _i, _w in zip([67, 106, 108, 110, 112, 114, 116, 192, 194, 196, 198, 200, 202, 204, 206, 208, 210, 212, 214, 216, 218], [0.01253, 0.9999, 1.0, 1.0, 0.9286, 1.0, 1.0, 0.0001877, 0.006205, 1.0, 1.0, 1.0, 1.0, 1.0, 1.0, 0.07125, 9.031e-15, 1.401e-44, 9.517e-05, 0.98, 0.02738]): _vg.add([_i], _w, 'REPLACE')
_vg = ob_cube.vertex_groups.new(name='Bone.007')
for _i, _w in zip([55, 59, 60, 62, 63, 65, 67, 68, 106, 108, 112, 119, 122, 124, 125], [0.5, 0.5, 0.5, 0.5, 0.5, 0.5, 0.4875, 0.5, 8.382e-05, 0.03409, 0.07143, 0.5, 0.5, 0.5, 0.5]): _vg.add([_i], _w, 'REPLACE')
_vg = ob_cube.vertex_groups.new(name='Bone.006')
for _i, _w in zip([17, 20, 36, 38, 43, 45, 47, 49, 52, 53, 54, 130, 132, 133, 135, 137, 142, 147, 149, 159, 162, 166, 172, 173, 183, 187, 224], [0.07089, 0.0, 0.0, 0.0148, 0.9998, 0.9978, 0.5026, 0.5182, 0.9079, 0.9998, 0.9837, 0.5011, 0.5648, 0.5014, 0.9775, 1.0, 0.0, 0.001598, 0.0, 0.01244, 0.0, 0.0, 0.0, 0.0, 0.0, 0.0, 0.0]): _vg.add([_i], _w, 'REPLACE')
_vg = ob_cube.vertex_groups.new(name='Bone.003')
for _i, _w in zip([0, 4, 7, 12, 14, 26, 28, 40, 42, 44, 46, 48, 50, 51, 63, 127, 128, 129, 131, 134, 136, 143, 144, 145, 156, 157, 165, 167, 174], [0.004919, 0.003718, 0.001921, 0.0, 0.02004, 0.01186, 0.01865, 0.0, 1.0, 1.0, 1.0, 1.0, 1.0, 1.0, 0.0, 1.0, 1.0, 0.8906, 1.0, 1.0, 1.0, 0.01656, 0.01611, 0.01088, 0.0, 0.0005136, 1.094e-05, 0.04029, 0.0]): _vg.add([_i], _w, 'REPLACE')
_vg = ob_cube.vertex_groups.new(name='Bone.004')
for _i, _w in zip([56, 57, 58, 61, 64, 66, 109, 111, 113, 117, 118, 120, 121, 123, 126, 201], [0.5, 0.5, 0.5, 0.5, 0.4979, 0.5, 0.0, 0.1104, 6.236e-06, 0.499, 0.5, 0.5, 0.5, 0.5, 0.5, 0.1018]): _vg.add([_i], _w, 'REPLACE')
_vg = ob_cube.vertex_groups.new(name='Bone.005')
for _i, _w in zip([105, 107, 109, 111, 113, 115, 191, 193, 195, 197, 199, 201, 203, 205, 207, 209, 211, 213, 215, 217], [1.0, 1.0, 1.0, 0.8896, 0.01499, 1.0, 1.0, 1.0, 1.0, 1.0, 1.0, 0.9858, 1.0, 1.0, 5.379e-05, 0.06624, 6.245e-26, 0.00193, 0.05125, 1.259e-18]): _vg.add([_i], _w, 'REPLACE')
_vg = ob_cube.vertex_groups.new(name='Bone.002')
for _i, _w in zip([2, 5, 6, 18, 25, 36, 139, 148, 149, 150, 160, 161, 162, 169, 170, 172, 173, 183, 188, 219, 220, 221, 222, 223, 224, 225, 226, 227, 228, 229, 230, 231, 232, 233, 234, 235, 236, 237, 238, 239, 240, 241, 242, 243, 244, 245, 246, 247, 248, 249, 250, 251, 252, 253, 254, 255, 256, 257, 258, 259], [0.00213, 0.0, 0.0007045, 0.0, 0.02085, 0.0004256, 0.0, 0.03299, 0.2485, 0.0005074, 0.0, 0.0001126, 0.0001674, 0.0003437, 0.0007215, 0.0, 0.0, 0.0, 0.0, 1.0, 1.0, 0.0, 1.0, 1.0, 1.0, 1.0, 1.0, 1.0, 1.0, 1.0, 1.0, 1.0, 1.0, 1.0, 1.0, 1.0, 1.0, 1.0, 1.0, 1.0, 1.0, 1.0, 1.0, 1.0, 1.0, 1.0, 1.0, 1.0, 1.0, 1.0, 1.0, 1.0, 1.0, 1.0, 1.0, 1.0, 1.0, 1.0, 1.0, 1.0]): _vg.add([_i], _w, 'REPLACE')
_vg = ob_cube.vertex_groups.new(name='Bone.001')
for _i, _w in zip([2, 5, 6, 7, 8, 9, 10, 11, 12, 17, 18, 19, 20, 21, 26, 27, 30, 31, 33, 34, 36, 37, 38, 129, 138, 139, 142, 144, 147, 148, 149, 150, 155, 156, 157, 158, 159, 160, 161, 162, 166, 169, 170, 171, 172, 173, 174, 179, 181, 182, 183, 186, 187, 188, 221, 224, 225, 232], [0.4588, 1.0, 0.9995, 0.4981, 0.5, 0.5, 0.5, 0.5, 0.9995, 0.4536, 1.0, 1.0, 1.0, 1.0, 0.9893, 0.5, 0.5, 0.9991, 1.0, 1.0, 0.1106, 1.0, 0.9852, 0.1094, 1.0, 1.0, 1.0, 0.4841, 0.01419, 0.1552, 0.1131, 0.6295, 1.0, 1.0, 0.4995, 0.5, 0.5001, 0.07035, 0.5707, 0.0541, 1.0, 0.9997, 1.0, 1.0, 1.0, 0.5002, 0.5, 1.0, 0.5, 1.0, 0.543, 0.5, 1.0, 1.0, 0.004421, 0.0, 0.0, 0.0]): _vg.add([_i], _w, 'REPLACE')
_vg = ob_cube.vertex_groups.new(name='Bone')
for _i, _w in zip([0, 1, 3, 4, 7, 8, 9, 10, 11, 12, 13, 14, 15, 16, 22, 23, 24, 27, 28, 29, 30, 31, 32, 39, 40, 41, 140, 141, 143, 145, 146, 151, 154, 157, 158, 163, 165, 167, 168, 175, 176, 177, 178, 180, 181, 184, 185, 189, 190], [0.9951, 1.0, 0.9982, 0.9179, 0.5, 0.1745, 0.5, 0.5, 0.07513, 0.0004542, 1.0, 0.978, 1.0, 1.0, 1.0, 1.0, 0.9293, 0.5, 0.9814, 1.0, 0.1113, 0.0008623, 1.0, 1.0, 1.0, 1.0, 1.0, 1.0, 0.9834, 0.9891, 0.9585, 0.5, 1.0, 0.5, 0.02949, 0.09187, 1.0, 0.9453, 1.0, 0.5532, 1.0, 1.0, 1.0, 0.9599, 0.5, 1.0, 1.0, 0.9599, 0.9718]): _vg.add([_i], _w, 'REPLACE')
_vg = ob_cube.vertex_groups.new(name='Bone.010')
for _i, _w in zip([0, 1, 3, 4, 13, 14, 15, 16, 23, 24, 35, 40, 69, 70, 71, 72, 73, 74, 76, 79, 81, 83, 85, 86, 88, 90, 92, 94, 95, 96, 97, 98, 99, 100, 101, 102, 103, 104, 151, 152, 153, 154, 163, 164, 175, 176, 177, 178, 180, 184, 185, 189, 190, 211, 217], [2.689e-20, 1.167e-05, 0.001836, 0.0, 1.277e-09, 2.261e-17, 1.256e-30, 1.673e-11, 5.298e-12, 0.07071, 0.0, 0.0, 1.492e-06, 0.02042, 2.669e-17, 0.1408, 6.567e-07, 0.9993, 0.0, 0.9822, 0.9549, 0.9883, 0.9774, 0.9832, 0.9662, 0.9685, 0.9776, 0.965, 0.9804, 0.9892, 0.0, 0.0, 6.034e-21, 5.66e-08, 6.945e-06, 0.8633, 1.823e-15, 0.4871, 1.778e-23, 7.075e-21, 0.0, 0.0, 3.83e-20, 3.383e-31, 2.359e-05, 5.108e-19, 5.199e-16, 3.009e-11, 8.114e-08, 1.619e-05, 8.829e-06, 1.257e-12, 0.02776, 0.02294, 0.01301]): _vg.add([_i], _w, 'REPLACE')
_vg = ob_cube.vertex_groups.new(name='Bone.011')
for _i, _w in zip([4, 13, 69, 70, 71, 74, 75, 76, 77, 78, 79, 80, 81, 82, 83, 84, 85, 86, 87, 88, 89, 90, 91, 92, 93, 94, 95, 96, 97, 98, 99, 101, 102, 103, 104, 151, 152, 163], [0.9731, 0.9954, 1.0, 0.03885, 1.0, 7.06e-07, 0.0004056, 5.511e-14, 3.648e-15, 3.819e-11, 3.821e-07, 0.0005249, 1.52e-13, 4.502e-13, 3.584e-09, 2.819e-09, 0.0, 6.987e-20, 1.535e-11, 1.105e-21, 4.507e-21, 1.334e-33, 5.044e-06, 1.75e-24, 9.091e-31, 0.0, 3.671e-20, 0.0, 1.07e-06, 1.0, 1.0, 1.0, 0.0, 1.0, 0.001909, 1.0, 0.9976, 0.9998]): _vg.add([_i], _w, 'REPLACE')
_vg = ob_cube.vertex_groups.new(name='Bone.009')
for _i, _w in zip([70, 72, 73, 74, 79, 81, 83, 85, 86, 88, 90, 92, 94, 95, 96, 100, 102, 104, 185], [0.9611, 0.9592, 1.0, 0.0257, 0.01784, 0.04509, 0.01174, 0.02261, 0.01679, 0.0338, 0.03152, 0.02241, 0.03497, 0.01965, 0.0108, 1.0, 0.998, 0.9972, 1.23e-05]): _vg.add([_i], _w, 'REPLACE')
_vg = ob_cube.vertex_groups.new(name='Bone.012')
for _i, _w in zip([0, 1, 3, 4, 9, 10, 13, 14, 15, 16, 22, 23, 24, 27, 28, 40, 41, 69, 70, 71, 72, 75, 76, 77, 78, 80, 81, 82, 84, 85, 87, 89, 90, 91, 92, 93, 94, 95, 96, 97, 98, 99, 100, 101, 102, 103, 104, 140, 143, 145, 146, 151, 152, 153, 154, 163, 164, 165, 167, 175, 177, 180, 184, 189], [3.484e-10, 0.0, 0.0, 0.07841, 0.0, 0.0, 6.781e-10, 0.001988, 0.0, 0.0, 0.0, 0.0, 2.703e-05, 0.0, 3.725e-11, 0.0, 0.0, 1.0, 0.0, 0.9949, 0.0, 1.0, 1.0, 1.0, 1.0, 1.0, 0.0, 1.0, 1.0, 0.0, 1.0, 1.0, 0.0, 1.0, 0.0, 1.0, 0.0, 0.0, 0.0, 1.0, 1.0, 0.9911, 0.0, 0.9988, 0.0, 0.9992, 0.0, 0.0, 2.865e-07, 7.627e-12, 0.0, 4.638e-13, 8.249e-13, 0.0, 0.0, 9.219e-14, 0.0, 0.0, 0.0144, 0.0, 0.0, 0.0398, 3.686e-25, 0.04009]): _vg.add([_i], _w, 'REPLACE')
_vg = ob_cube.vertex_groups.new(name='Bone.013')
for _i, _w in zip([210, 212, 214, 216, 218], [1.0, 1.0, 0.9999, 0.02001, 0.9726]): _vg.add([_i], _w, 'REPLACE')
_vg = ob_cube.vertex_groups.new(name='Bone.014')
for _i, _w in zip([207, 209, 211, 213, 215, 217], [0.9999, 0.9338, 0.9771, 0.9981, 0.9487, 0.987]): _vg.add([_i], _w, 'REPLACE')
_m = ob_cube.modifiers.new('Armature', 'ARMATURE')
_m.object = ob_spine
_m.use_bone_envelopes = True
_m = ob_cube.modifiers.new('Subsurf', 'SUBSURF')
_m.uv_smooth = 'PRESERVE_CORNERS'
_m.quality = 2
_m.show_only_control_edges = False

# ---- collection membership
col_collection_1.objects.link(ob_lamp_007)
col_collection_1.objects.link(ob_lamp_006)
col_collection_1.objects.link(ob_lamp_005)
col_collection_1.objects.link(ob_lamp_004)
col_collection_1.objects.link(ob_lamp_002)
col_collection_1.objects.link(ob_mball)
col_collection_1.objects.link(ob_lamp)
col_collection_1.objects.link(ob_camera)
col_collection_6.objects.link(ob_spine)
col_collection_6.objects.link(ob_armature)
col_collection_6.objects.link(ob_cube)

# ---- scene / render settings (as saved in the file)
scene.camera = ob_camera
scene.frame_start = 1; scene.frame_end = 16; scene.frame_set(6)
scene.render.engine = 'BLENDER_EEVEE_NEXT'
scene.render.image_settings.color_mode = 'RGB'
scene.render.image_settings.compression = 90
scene.render.resolution_percentage = 50
scene.render.dither_intensity = 0.0
scene.render.bake_margin = 2
scene.render.bake_bias = 0.0
scene.cycles.use_denoising = False
scene.cycles.samples = 10
scene.cycles.sampling_pattern = 'TABULATED_SOBOL'
scene.cycles.light_sampling_threshold = 0.0
scene.cycles.use_adaptive_sampling = False
scene.cycles.use_light_tree = False
scene.cycles.blur_glossy = 0.0
scene.cycles.volume_bounces = 1
scene.cycles.pixel_filter_type = 'GAUSSIAN'
scene.cycles.sample_clamp_indirect = 0.0
scene.view_settings.view_transform = 'Standard'
bpy.context.view_layer.update()
